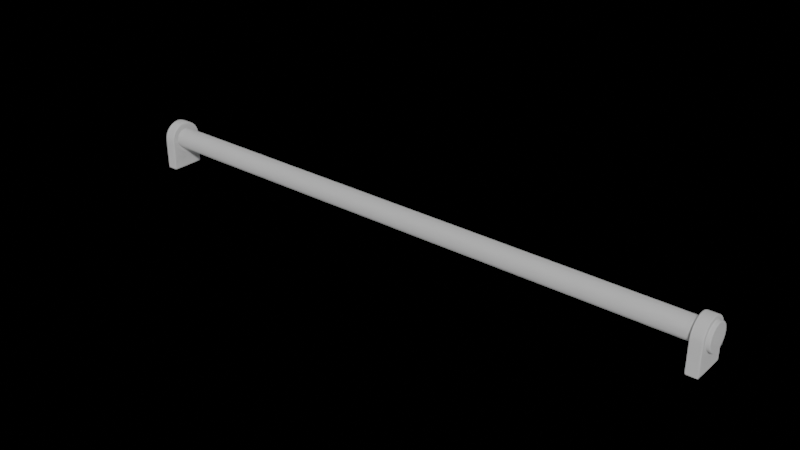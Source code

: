 # Source: Cylinder_Lamp.blend  (saved by Blender 2.80.75; exported with 4.5.12 LTS)
import bpy
from mathutils import Matrix  # noqa: F401  (used for matrix-valued properties, if any)

bpy.ops.wm.read_factory_settings(use_empty=True)
scene = bpy.context.scene
scene.name = 'Scene'

# ---- collections
col_objects = bpy.data.collections.new('Objects'); scene.collection.children.link(col_objects)

# ---- world
world_world = bpy.data.worlds.new('World'); scene.world = world_world
world_world.use_nodes = True; world_world.node_tree.nodes.clear()
_N = world_world.node_tree.nodes; _L = world_world.node_tree.links
n0 = _N.new('ShaderNodeOutputWorld'); n0.name = 'World Output'; n0.location = (300, 300)
n1 = _N.new('ShaderNodeBackground'); n1.name = 'Background'; n1.location = (10, 300)
n1.inputs[0].default_value = (0.0, 0.0, 0.0, 1.0)
n1.inputs[1].default_value = 0.0
_L.new(n1.outputs[0], n0.inputs[0])
n0.is_active_output = True
world_world.color = (0.05088, 0.05088, 0.05088)
world_world.use_sun_shadow = False
world_world.sun_shadow_jitter_overblur = 0.0

# ---- meshes
me_cube = bpy.data.meshes.new('Cube')
me_cube.from_pydata([(17.59, 0.65, 4.47e-08), (17.59, 0.6375, -0.1268), (17.59, 0.6005, -0.2487), (17.59, 0.5405, -0.3611), (17.59, 0.4596, -0.4596), (17.59, 0.3611, -0.5405), (17.59, 0.2487, -0.6005), (17.59, 0.1268, -0.6375), (17.59, 4.907e-08, -0.65), (17.59, -0.1268, -0.6375), (17.59, -0.2487, -0.6005), (17.59, -0.3611, -0.5405), (17.59, -0.4596, -0.4596), (17.59, -0.5405, -0.3611), (17.59, -0.6005, -0.2487), (17.59, -0.6375, -0.1268), (17.59, -0.65, 2.682e-07), (17.59, -0.6375, 0.1268), (17.59, -0.6005, 0.2487), (17.59, -0.5405, 0.3611), (17.59, -0.4596, 0.4596), (17.59, -0.3611, 0.5405), (17.59, -0.2487, 0.6005), (17.59, -0.1268, 0.6375), (17.59, 6.276e-07, 0.65), (17.59, 0.1268, 0.6375), (17.59, 0.2487, 0.6005), (17.59, 0.3611, 0.5405), (17.59, 0.4596, 0.4596), (17.59, 0.5405, 0.3611), (17.59, 0.6005, 0.2487), (17.59, 0.6375, 0.1268), (18.43, 0.774, 1.49e-08), (18.43, 0.7591, -0.151), (18.43, 0.7151, -0.2962), (18.43, 0.6436, -0.43), (18.43, 0.5473, -0.5473), (18.43, 0.43, -0.6436), (18.43, 0.2962, -0.7151), (18.43, 0.151, -0.7591), (18.43, 5.844e-08, -0.774), (18.43, -0.151, -0.7591), (18.43, -0.2962, -0.7151), (18.43, -0.43, -0.6436), (18.43, -0.5473, -0.5473), (18.43, -0.6436, -0.43), (18.43, -0.7151, -0.2962), (18.43, -0.7591, -0.151), (18.43, -0.774, 2.533e-07), (18.43, -0.7591, 0.151), (18.43, -0.7151, 0.2962), (18.43, -0.6436, 0.43), (18.43, -0.5473, 0.5473), (18.43, -0.43, 0.6436), (18.43, -0.2962, 0.7151), (18.43, -0.151, 0.7591), (18.43, 7.474e-07, 0.774), (18.43, 0.151, 0.7591), (18.43, 0.2962, 0.7151), (18.43, 0.43, 0.6436), (18.43, 0.5473, 0.5473), (18.43, 0.6436, 0.43), (18.43, 0.7151, 0.2962), (18.43, 0.7591, 0.151), (17.52, 0.9239, 0.3827), (18.19, 0.9239, 0.3827), (17.52, 0.9808, 0.1951), (18.19, 0.9808, 0.1951), (17.52, 1.0, 5.96e-08), (18.19, 1.0, -5.96e-08), (18.19, 0.8315, 0.5556), (17.52, 0.8315, 0.5556), (18.19, 0.7071, 0.7071), (17.52, 0.7071, 0.7071), (18.19, 0.5556, 0.8315), (17.52, 0.5556, 0.8315), (18.19, 0.3827, 0.9239), (17.52, 0.3827, 0.9239), (18.19, 0.1951, 0.9808), (17.52, 0.1951, 0.9808), (18.19, 7.55e-08, 1.0), (17.52, 7.55e-08, 1.0), (18.19, -0.1951, 0.9808), (17.52, -0.1951, 0.9808), (18.19, -0.3827, 0.9239), (17.52, -0.3827, 0.9239), (18.19, -0.5556, 0.8315), (17.52, -0.5556, 0.8315), (18.19, -0.7071, 0.7071), (17.52, -0.7071, 0.7071), (18.19, -0.8315, 0.5556), (17.52, -0.8315, 0.5556), (18.19, -0.9239, 0.3827), (17.52, -0.9239, 0.3827), (18.19, -0.9808, 0.1951), (17.52, -0.9808, 0.1951), (18.19, -1.0, -5.96e-08), (17.52, -1.0, 5.96e-08), (18.19, -0.9808, -1.848), (17.52, -0.9808, -1.848), (18.19, 0.9808, -1.848), (17.52, 0.9808, -1.848), (18.19, 0.774, 0.0), (18.19, 0.7591, 0.151), (18.19, 0.7591, -0.151), (18.19, 0.7151, -0.2962), (18.19, 0.6436, -0.43), (18.19, 0.5473, -0.5473), (18.19, 0.43, -0.6436), (18.19, 0.2962, -0.7151), (18.19, 0.151, -0.7591), (18.19, 5.844e-08, -0.774), (18.19, -0.151, -0.7591), (18.19, -0.2962, -0.7151), (18.19, -0.43, -0.6436), (18.19, -0.7151, -0.2962), (18.19, -0.5473, -0.5473), (18.19, -0.6436, -0.43), (18.19, -0.774, 2.533e-07), (18.19, -0.7591, -0.151), (18.19, 0.7151, 0.2962), (18.19, 0.6436, 0.43), (18.19, -0.6436, 0.43), (18.19, -0.7151, 0.2962), (18.19, -0.7591, 0.151), (18.19, 0.5473, 0.5473), (18.19, -0.5473, 0.5473), (18.19, 0.43, 0.6436), (18.19, -0.43, 0.6436), (18.19, -0.2962, 0.7151), (18.19, 0.2962, 0.7151), (18.19, 0.151, 0.7591), (18.19, -0.151, 0.7591), (18.19, 7.474e-07, 0.774), (17.52, 0.6375, 0.1268), (17.52, 0.65, 4.47e-08), (17.52, 0.6375, -0.1268), (17.52, 0.5405, -0.3611), (17.52, 0.6005, -0.2487), (17.52, 0.3611, -0.5405), (17.52, 0.4596, -0.4596), (17.52, 0.1268, -0.6375), (17.52, 0.2487, -0.6005), (17.52, -0.1268, -0.6375), (17.52, 4.907e-08, -0.65), (17.52, -0.3611, -0.5405), (17.52, -0.2487, -0.6005), (17.52, -0.4596, -0.4596), (17.52, -0.6005, -0.2487), (17.52, -0.5405, -0.3611), (17.52, -0.65, 2.533e-07), (17.52, -0.6375, -0.1268), (17.52, -0.6005, 0.2487), (17.52, 0.6005, 0.2487), (17.52, -0.6375, 0.1268), (17.52, 0.5405, 0.3611), (17.52, 0.4596, 0.4596), (17.52, -0.5405, 0.3611), (17.52, -0.4596, 0.4596), (17.52, 0.3611, 0.5405), (17.52, -0.3611, 0.5405), (17.52, 0.2487, 0.6005), (17.52, -0.2487, 0.6005), (17.52, 0.1268, 0.6375), (17.52, 6.276e-07, 0.65), (17.52, -0.1268, 0.6375), (17.59, 2.98e-07, 1.49e-07), (18.43, 3.576e-07, 1.341e-07), (18.19, 1.788e-07, -1.848), (17.52, 1.788e-07, -1.848), (18.19, 0.4904, -1.848), (17.52, -0.4904, -1.848), (18.19, -0.4904, -1.848), (17.52, 0.4904, -1.848), (18.19, 0.7356, -1.848), (17.52, -0.7356, -1.848), (18.19, -0.2452, -1.848), (17.52, 0.2452, -1.848), (18.19, 0.2452, -1.848), (17.52, -0.2452, -1.848), (18.19, -0.7356, -1.848), (17.52, 0.7356, -1.848), (18.19, 0.8582, -1.848), (17.52, -0.8582, -1.848), (18.19, -0.1226, -1.848), (17.52, 0.1226, -1.848), (18.19, 0.3678, -1.848), (17.52, -0.3678, -1.848), (18.19, -0.613, -1.848), (17.52, 0.613, -1.848), (18.19, 0.613, -1.848), (17.52, -0.613, -1.848), (18.19, -0.3678, -1.848), (17.52, 0.3678, -1.848), (18.19, 0.1226, -1.848), (17.52, -0.1226, -1.848), (18.19, -0.8582, -1.848), (17.52, 0.8582, -1.848)], [], [(1, 2, 166), (33, 167, 34), (69, 68, 66, 67), (67, 66, 64, 65), (65, 64, 71, 70), (70, 71, 73, 72), (72, 73, 75, 74), (74, 75, 77, 76), (76, 77, 79, 78), (78, 79, 81, 80), (80, 81, 83, 82), (82, 83, 85, 84), (84, 85, 87, 86), (86, 87, 89, 88), (88, 89, 91, 90), (90, 91, 93, 92), (92, 93, 95, 94), (94, 95, 97, 96), (96, 97, 99, 98), (197, 101, 100, 182), (67, 65, 120, 103), (100, 101, 68, 69), (112, 111, 40, 41), (116, 114, 43, 44), (114, 113, 42, 43), (131, 133, 56, 57), (110, 109, 38, 39), (111, 110, 39, 40), (108, 107, 36, 37), (102, 103, 63, 32), (124, 118, 48, 49), (127, 130, 58, 59), (118, 119, 47, 48), (103, 120, 62, 63), (107, 106, 35, 36), (122, 123, 50, 51), (69, 102, 104, 182, 100), (106, 105, 34, 35), (117, 116, 44, 45), (121, 125, 60, 61), (130, 131, 57, 58), (115, 117, 45, 46), (126, 122, 51, 52), (129, 128, 53, 54), (104, 102, 32, 33), (109, 108, 37, 38), (133, 132, 55, 56), (113, 112, 41, 42), (123, 124, 49, 50), (120, 121, 61, 62), (132, 129, 54, 55), (105, 104, 33, 34), (119, 115, 46, 47), (125, 127, 59, 60), (128, 126, 52, 53), (143, 9, 8, 144), (147, 12, 11, 145), (145, 11, 10, 146), (163, 25, 24, 164), (141, 7, 6, 142), (144, 8, 7, 141), (139, 5, 4, 140), (135, 0, 31, 134), (154, 17, 16, 150), (159, 27, 26, 161), (150, 16, 15, 151), (134, 31, 30, 153), (140, 4, 3, 137), (157, 19, 18, 152), (138, 136, 197, 181), (149, 13, 12, 147), (155, 29, 28, 156), (161, 26, 25, 163), (97, 150, 151, 183, 99), (148, 14, 13, 149), (158, 20, 19, 157), (162, 22, 21, 160), (136, 1, 0, 135), (142, 6, 5, 139), (164, 24, 23, 165), (146, 10, 9, 143), (152, 18, 17, 154), (153, 30, 29, 155), (165, 23, 22, 162), (138, 2, 1, 136), (151, 15, 14, 148), (156, 28, 27, 159), (160, 21, 20, 158), (66, 68, 135, 134), (134, 153, 64, 66), (64, 153, 155, 71), (71, 155, 156, 73), (73, 156, 159, 75), (75, 159, 161, 77), (77, 161, 163, 79), (79, 163, 164, 81), (81, 164, 165, 83), (83, 165, 162, 85), (95, 154, 150, 97), (93, 152, 154, 95), (91, 157, 152, 93), (89, 158, 157, 91), (87, 160, 158, 89), (85, 162, 160, 87), (124, 94, 96, 118), (123, 92, 94, 124), (122, 90, 92, 123), (126, 88, 90, 122), (128, 86, 88, 126), (129, 84, 86, 128), (132, 82, 84, 129), (133, 80, 82, 132), (131, 78, 80, 133), (130, 76, 78, 131), (103, 102, 69, 67), (120, 65, 70, 121), (121, 70, 72, 125), (125, 72, 74, 127), (127, 74, 76, 130), (0, 166, 31), (166, 14, 15), (24, 166, 23), (28, 166, 27), (12, 166, 11), (20, 166, 19), (166, 6, 7), (25, 166, 24), (9, 166, 8), (23, 166, 22), (7, 8, 166), (22, 166, 21), (6, 166, 5), (5, 166, 4), (21, 166, 20), (26, 166, 25), (10, 166, 9), (27, 166, 26), (11, 166, 10), (29, 166, 28), (13, 166, 12), (30, 166, 29), (14, 166, 13), (31, 166, 30), (15, 16, 166), (17, 166, 16), (166, 0, 1), (18, 166, 17), (166, 2, 3), (19, 166, 18), (3, 4, 166), (48, 167, 49), (56, 167, 57), (40, 167, 41), (57, 167, 58), (41, 167, 42), (42, 167, 43), (58, 167, 59), (43, 167, 44), (59, 167, 60), (44, 167, 45), (60, 167, 61), (45, 167, 46), (61, 167, 62), (46, 167, 47), (62, 167, 63), (63, 167, 32), (47, 167, 48), (49, 167, 50), (167, 33, 32), (50, 167, 51), (34, 167, 35), (51, 167, 52), (35, 167, 36), (52, 167, 53), (36, 167, 37), (37, 167, 38), (53, 167, 54), (38, 167, 39), (54, 167, 55), (55, 167, 56), (39, 167, 40), (195, 169, 168, 184), (191, 171, 172, 188), (193, 173, 170, 186), (185, 177, 178, 194), (183, 175, 180, 196), (187, 179, 176, 192), (189, 181, 174, 190), (173, 189, 190, 170), (171, 187, 192, 172), (99, 183, 196, 98), (169, 185, 194, 168), (177, 193, 186, 178), (175, 191, 188, 180), (179, 195, 184, 176), (181, 197, 182, 174), (197, 136, 135, 68, 101), (189, 137, 138, 181), (3, 2, 138, 137), (140, 137, 189, 173), (193, 139, 140, 173), (177, 142, 139, 193), (185, 141, 142, 177), (169, 144, 141, 185), (195, 143, 144, 169), (179, 146, 143, 195), (187, 145, 146, 179), (171, 147, 145, 187), (191, 149, 147, 171), (175, 148, 149, 191), (183, 151, 148, 175), (196, 119, 118, 96, 98), (180, 115, 119, 196), (182, 104, 105, 174), (174, 105, 106, 190), (190, 106, 107, 170), (170, 107, 108, 186), (186, 108, 109, 178), (178, 109, 110, 194), (194, 110, 111, 168), (168, 111, 112, 184), (184, 112, 113, 176), (176, 113, 114, 192), (192, 114, 116, 172), (172, 116, 117, 188), (188, 117, 115, 180)])
_k = {(0, 1): 0.94902, (1, 2): 0.94902, (2, 3): 0.94902, (3, 4): 0.94902, (4, 5): 0.94902, (5, 6): 0.94902, (6, 7): 0.94902, (7, 8): 0.94902, (8, 9): 0.94902, (9, 10): 0.94902, (10, 11): 0.94902, (11, 12): 0.94902, (12, 13): 0.94902, (13, 14): 0.94902, (14, 15): 0.94902, (15, 16): 0.94902, (16, 17): 0.94902, (17, 18): 0.94902, (18, 19): 0.94902, (19, 20): 0.94902, (20, 21): 0.94902, (21, 22): 0.94902, (22, 23): 0.94902, (23, 24): 0.94902, (24, 25): 0.94902, (25, 26): 0.94902, (26, 27): 0.94902, (27, 28): 0.94902, (28, 29): 0.94902, (29, 30): 0.94902, (30, 31): 0.94902, (0, 31): 0.94902, (32, 33): 0.94902, (33, 34): 0.94902, (34, 35): 0.94902, (35, 36): 0.94902, (36, 37): 0.94902, (37, 38): 0.94902, (38, 39): 0.94902, (39, 40): 0.94902, (40, 41): 0.94902, (41, 42): 0.94902, (42, 43): 0.94902, (43, 44): 0.94902, (44, 45): 0.94902, (45, 46): 0.94902, (46, 47): 0.94902, (47, 48): 0.94902, (48, 49): 0.94902, (49, 50): 0.94902, (50, 51): 0.94902, (51, 52): 0.94902, (52, 53): 0.94902, (53, 54): 0.94902, (54, 55): 0.94902, (55, 56): 0.94902, (56, 57): 0.94902, (57, 58): 0.94902, (58, 59): 0.94902, (59, 60): 0.94902, (60, 61): 0.94902, (61, 62): 0.94902, (62, 63): 0.94902, (32, 63): 0.94902, (64, 66): 0.98824, (66, 68): 0.98824, (67, 69): 0.98824, (65, 67): 0.98824, (65, 70): 0.98824, (64, 71): 0.98824, (70, 72): 0.98824, (71, 73): 0.98824, (72, 74): 0.98824, (73, 75): 0.98824, (74, 76): 0.98824, (75, 77): 0.98824, (76, 78): 0.98824, (77, 79): 0.98824, (78, 80): 0.98824, (79, 81): 0.98824, (80, 82): 0.98824, (81, 83): 0.98824, (82, 84): 0.98824, (83, 85): 0.98824, (84, 86): 0.98824, (85, 87): 0.98824, (86, 88): 0.98824, (87, 89): 0.98824, (88, 90): 0.98824, (89, 91): 0.98824, (90, 92): 0.98824, (91, 93): 0.98824, (92, 94): 0.98824, (93, 95): 0.98824, (94, 96): 0.98824, (95, 97): 0.98824, (96, 98): 0.98824, (97, 99): 0.98824, (98, 99): 0.98824, (100, 182): 0.98824, (99, 183): 0.98824, (100, 101): 0.98824, (69, 100): 0.98824, (68, 101): 0.98824, (102, 103): 0.94902, (102, 104): 0.94902, (104, 105): 0.94902, (105, 106): 0.94902, (106, 107): 0.94902, (107, 108): 0.94902, (108, 109): 0.94902, (109, 110): 0.94902, (110, 111): 0.94902, (111, 112): 0.94902, (113, 114): 0.94902, (112, 113): 0.94902, (115, 117): 0.94902, (116, 117): 0.94902, (114, 116): 0.94902, (118, 119): 0.94902, (115, 119): 0.94902, (103, 120): 0.94902, (120, 121): 0.94902, (122, 123): 0.94902, (123, 124): 0.94902, (118, 124): 0.94902, (121, 125): 0.94902, (122, 126): 0.94902, (125, 127): 0.94902, (126, 128): 0.94902, (128, 129): 0.94902, (127, 130): 0.94902, (130, 131): 0.94902, (129, 132): 0.94902, (131, 133): 0.94902, (132, 133): 0.94902, (134, 135): 0.94902, (135, 136): 0.94902, (136, 138): 0.94902, (137, 140): 0.94902, (139, 140): 0.94902, (139, 142): 0.94902, (141, 142): 0.94902, (141, 144): 0.94902, (143, 144): 0.94902, (145, 146): 0.94902, (143, 146): 0.94902, (147, 149): 0.94902, (148, 149): 0.94902, (145, 147): 0.94902, (150, 154): 0.94902, (148, 151): 0.94902, (150, 151): 0.94902, (152, 154): 0.94902, (134, 153): 0.94902, (153, 155): 0.94902, (155, 156): 0.94902, (152, 157): 0.94902, (157, 158): 0.94902, (156, 159): 0.94902, (159, 161): 0.94902, (158, 160): 0.94902, (160, 162): 0.94902, (161, 163): 0.94902, (163, 164): 0.94902, (164, 165): 0.94902, (162, 165): 0.94902, (168, 184): 0.98824, (169, 185): 0.98824, (170, 186): 0.98824, (171, 187): 0.98824, (172, 188): 0.98824, (173, 189): 0.98824, (174, 190): 0.98824, (175, 191): 0.98824, (176, 192): 0.98824, (177, 193): 0.98824, (178, 194): 0.98824, (179, 195): 0.98824, (180, 196): 0.98824, (181, 197): 0.98824, (174, 182): 0.98824, (175, 183): 0.98824, (176, 184): 0.98824, (177, 185): 0.98824, (178, 186): 0.98824, (179, 187): 0.98824, (180, 188): 0.98824, (181, 189): 0.98824, (170, 190): 0.98824, (171, 191): 0.98824, (172, 192): 0.98824, (173, 193): 0.98824, (168, 194): 0.98824, (169, 195): 0.98824, (98, 196): 0.98824, (101, 197): 0.98824, (137, 138): 0.94902}
me_cube.attributes.new('crease_edge', 'FLOAT', 'EDGE').data.foreach_set('value', [_k.get((min(e.vertices), max(e.vertices)), 0.0) for e in me_cube.edges])
_uv = me_cube.uv_layers.new(name='UVMap')
_uv.uv.foreach_set('vector', [0.2058, 0.7088, 0.2262, 0.7148, 0.1847, 0.8155, 0.8695, 0.09436, 0.7691, 0.1761, 0.8517, 0.07634, 0.2609, 0.4761, 0.1938, 0.5981, 0.1537, 0.575, 0.2286, 0.464, 0.2286, 0.464, 0.1537, 0.575, 0.1162, 0.5475, 0.2017, 0.4485, 0.2017, 0.4485, 0.1162, 0.5475, 0.08227, 0.5154, 0.1788, 0.4299, 0.1788, 0.4299, 0.08227, 0.5154, 0.05289, 0.4787, 0.1596, 0.4085, 0.1596, 0.4085, 0.05289, 0.4787, 0.02916, 0.4379, 0.1443, 0.3847, 0.1443, 0.3847, 0.02916, 0.4379, 0.012, 0.3937, 0.1333, 0.3591, 0.1333, 0.3591, 0.012, 0.3937, 0.002181, 0.3472, 0.1267, 0.3323, 0.1267, 0.3323, 0.002181, 0.3472, 0.0001609, 0.2998, 0.1247, 0.305, 0.1247, 0.305, 0.0001609, 0.2998, 0.006053, 0.2529, 0.1274, 0.2779, 0.1274, 0.2779, 0.006053, 0.2529, 0.01959, 0.2079, 0.1346, 0.2517, 0.1346, 0.2517, 0.01959, 0.2079, 0.04013, 0.1662, 0.1462, 0.2271, 0.1462, 0.2271, 0.04013, 0.1662, 0.06673, 0.1287, 0.162, 0.2047, 0.162, 0.2047, 0.06673, 0.1287, 0.09823, 0.09607, 0.1818, 0.185, 0.1818, 0.185, 0.09823, 0.09607, 0.1334, 0.06844, 0.2053, 0.1683, 0.2053, 0.1683, 0.1334, 0.06844, 0.1712, 0.04545, 0.2327, 0.155, 0.2327, 0.155, 0.1712, 0.04545, 0.2102, 0.02632, 0.265, 0.1454, 0.265, 0.1454, 0.2102, 0.02632, 0.5787, 0.0001609, 0.5882, 0.1331, 0.7128, 0.6821, 0.7128, 0.7041, 0.5932, 0.7041, 0.5932, 0.6821, 0.2286, 0.464, 0.2017, 0.4485, 0.2211, 0.4195, 0.2429, 0.4303, 0.5878, 0.4922, 0.5821, 0.6302, 0.1938, 0.5981, 0.2609, 0.4761, 0.657, 0.03943, 0.6858, 0.02018, 0.7086, 0.06166, 0.6874, 0.07567, 0.6, 0.1248, 0.6132, 0.09274, 0.6552, 0.1146, 0.6454, 0.138, 0.6132, 0.09274, 0.6325, 0.06393, 0.6694, 0.09354, 0.6552, 0.1146, 0.8813, 0.3127, 0.8524, 0.3319, 0.8297, 0.2905, 0.8508, 0.2765, 0.7178, 0.006921, 0.7518, 0.0001609, 0.757, 0.04719, 0.7321, 0.05204, 0.6858, 0.02018, 0.7178, 0.006921, 0.7321, 0.05204, 0.7086, 0.06166, 0.7864, 0.0001609, 0.8204, 0.006921, 0.8072, 0.05235, 0.7823, 0.0473, 0.925, 0.09274, 0.9383, 0.1248, 0.8931, 0.139, 0.8835, 0.1155, 0.6325, 0.2882, 0.6132, 0.2594, 0.6547, 0.2366, 0.6687, 0.2578, 0.925, 0.2594, 0.9058, 0.2882, 0.8688, 0.2586, 0.883, 0.2376, 0.6132, 0.2594, 0.6, 0.2274, 0.6451, 0.2131, 0.6547, 0.2366, 0.9383, 0.1248, 0.945, 0.1587, 0.898, 0.1639, 0.8931, 0.139, 0.8204, 0.006921, 0.8524, 0.02018, 0.8306, 0.06216, 0.8072, 0.05235, 0.6858, 0.3319, 0.657, 0.3127, 0.6866, 0.2758, 0.7076, 0.29, 0.2609, 0.4761, 0.2669, 0.4362, 0.2923, 0.4364, 0.5888, 0.4699, 0.5878, 0.4922, 0.8524, 0.02018, 0.8813, 0.03943, 0.8517, 0.07634, 0.8306, 0.06216, 0.5932, 0.1587, 0.6, 0.1248, 0.6454, 0.138, 0.6404, 0.1628, 0.945, 0.1934, 0.9383, 0.2274, 0.8928, 0.2142, 0.8979, 0.1893, 0.9058, 0.2882, 0.8813, 0.3127, 0.8508, 0.2765, 0.8688, 0.2586, 0.5932, 0.1934, 0.5932, 0.1587, 0.6404, 0.1628, 0.6403, 0.1882, 0.7178, 0.3452, 0.6858, 0.3319, 0.7076, 0.29, 0.731, 0.2998, 0.7864, 0.352, 0.7518, 0.352, 0.7559, 0.3048, 0.7813, 0.3049, 0.9058, 0.06393, 0.925, 0.09274, 0.8835, 0.1155, 0.8695, 0.09436, 0.7518, 0.0001609, 0.7864, 0.0001609, 0.7823, 0.0473, 0.757, 0.04719, 0.8524, 0.3319, 0.8204, 0.3452, 0.8062, 0.3001, 0.8297, 0.2905, 0.6325, 0.06393, 0.657, 0.03943, 0.6874, 0.07567, 0.6694, 0.09354, 0.657, 0.3127, 0.6325, 0.2882, 0.6687, 0.2578, 0.6866, 0.2758, 0.945, 0.1587, 0.945, 0.1934, 0.8979, 0.1893, 0.898, 0.1639, 0.8204, 0.3452, 0.7864, 0.352, 0.7813, 0.3049, 0.8062, 0.3001, 0.8813, 0.03943, 0.9058, 0.06393, 0.8695, 0.09436, 0.8517, 0.07634, 0.6, 0.2274, 0.5932, 0.1934, 0.6403, 0.1882, 0.6451, 0.2131, 0.9383, 0.2274, 0.925, 0.2594, 0.883, 0.2376, 0.8928, 0.2142, 0.7518, 0.352, 0.7178, 0.3452, 0.731, 0.2998, 0.7559, 0.3048, 0.3024, 0.8391, 0.2912, 0.8368, 0.2933, 0.8156, 0.3047, 0.8157, 0.2693, 0.9003, 0.2613, 0.8922, 0.2749, 0.8758, 0.2843, 0.8822, 0.2843, 0.8822, 0.2749, 0.8758, 0.285, 0.8571, 0.2955, 0.8615, 0.06728, 0.792, 0.07842, 0.7942, 0.07637, 0.8154, 0.06501, 0.8154, 0.3025, 0.7923, 0.2913, 0.7945, 0.2852, 0.7741, 0.2957, 0.7698, 0.3047, 0.8157, 0.2933, 0.8156, 0.2913, 0.7945, 0.3025, 0.7923, 0.2846, 0.7491, 0.2751, 0.7554, 0.2615, 0.7389, 0.2697, 0.7308, 0.1847, 0.6953, 0.1847, 0.7067, 0.1635, 0.7089, 0.1613, 0.6978, 0.161, 0.9329, 0.1633, 0.9218, 0.1844, 0.924, 0.1844, 0.9353, 0.08523, 0.7489, 0.09463, 0.7552, 0.08457, 0.7739, 0.07406, 0.7695, 0.1844, 0.9353, 0.1844, 0.924, 0.2056, 0.922, 0.2078, 0.9332, 0.1613, 0.6978, 0.1635, 0.7089, 0.1432, 0.7152, 0.1388, 0.7047, 0.2697, 0.7308, 0.2615, 0.7389, 0.2448, 0.7254, 0.2514, 0.7157, 0.1179, 0.9149, 0.1243, 0.9055, 0.143, 0.9156, 0.1386, 0.9261, 0.2304, 0.7046, 0.208, 0.6977, 0.5267, 0.6617, 0.5264, 0.6837, 0.2511, 0.9152, 0.2448, 0.9057, 0.2613, 0.8922, 0.2693, 0.9003, 0.1182, 0.7158, 0.1245, 0.7253, 0.1081, 0.7388, 0.1001, 0.7307, 0.07406, 0.7695, 0.08457, 0.7739, 0.07842, 0.7942, 0.06728, 0.792, 0.1837, 0.9998, 0.1844, 0.9353, 0.2078, 0.9332, 0.5267, 0.9703, 0.527, 0.9923, 0.2304, 0.9263, 0.226, 0.9157, 0.2448, 0.9057, 0.2511, 0.9152, 0.09993, 0.8999, 0.108, 0.8919, 0.1243, 0.9055, 0.1179, 0.9149, 0.07417, 0.8611, 0.08464, 0.8568, 0.09463, 0.8755, 0.0852, 0.8817, 0.208, 0.6977, 0.2058, 0.7088, 0.1847, 0.7067, 0.1847, 0.6953, 0.2957, 0.7698, 0.2852, 0.7741, 0.2751, 0.7554, 0.2846, 0.7491, 0.06501, 0.8154, 0.07637, 0.8154, 0.07847, 0.8365, 0.06734, 0.8387, 0.2955, 0.8615, 0.285, 0.8571, 0.2912, 0.8368, 0.3024, 0.8391, 0.1386, 0.9261, 0.143, 0.9156, 0.1633, 0.9218, 0.161, 0.9329, 0.1388, 0.7047, 0.1432, 0.7152, 0.1245, 0.7253, 0.1182, 0.7158, 0.06734, 0.8387, 0.07847, 0.8365, 0.08464, 0.8568, 0.07417, 0.8611, 0.2304, 0.7046, 0.2262, 0.7148, 0.2058, 0.7088, 0.208, 0.6977, 0.2078, 0.9332, 0.2056, 0.922, 0.226, 0.9157, 0.2304, 0.9263, 0.1001, 0.7307, 0.1081, 0.7388, 0.09463, 0.7552, 0.08523, 0.7489, 0.0852, 0.8817, 0.09463, 0.8755, 0.108, 0.8919, 0.09993, 0.8999, 0.1487, 0.6342, 0.1845, 0.6306, 0.1847, 0.6953, 0.1613, 0.6978, 0.1613, 0.6978, 0.1388, 0.7047, 0.1142, 0.6447, 0.1487, 0.6342, 0.1142, 0.6447, 0.1388, 0.7047, 0.1182, 0.7158, 0.0823, 0.6618, 0.0823, 0.6618, 0.1182, 0.7158, 0.1001, 0.7307, 0.05432, 0.6847, 0.05432, 0.6847, 0.1001, 0.7307, 0.08523, 0.7489, 0.03134, 0.7127, 0.03134, 0.7127, 0.08523, 0.7489, 0.07406, 0.7695, 0.01418, 0.7446, 0.01418, 0.7446, 0.07406, 0.7695, 0.06728, 0.792, 0.003715, 0.7791, 0.003715, 0.7791, 0.06728, 0.792, 0.06501, 0.8154, 0.0001609, 0.8151, 0.0001609, 0.8151, 0.06501, 0.8154, 0.06734, 0.8387, 0.003686, 0.8511, 0.003686, 0.8511, 0.06734, 0.8387, 0.07417, 0.8611, 0.01417, 0.8857, 0.148, 0.9961, 0.161, 0.9329, 0.1844, 0.9353, 0.1837, 0.9998, 0.1137, 0.9857, 0.1386, 0.9261, 0.161, 0.9329, 0.148, 0.9961, 0.08206, 0.9686, 0.1179, 0.9149, 0.1386, 0.9261, 0.1137, 0.9857, 0.05418, 0.9457, 0.09993, 0.8999, 0.1179, 0.9149, 0.08206, 0.9686, 0.03124, 0.9177, 0.0852, 0.8817, 0.09993, 0.8999, 0.05418, 0.9457, 0.01417, 0.8857, 0.07417, 0.8611, 0.0852, 0.8817, 0.03124, 0.9177, 0.2439, 0.1896, 0.2327, 0.155, 0.265, 0.1454, 0.269, 0.1856, 0.2215, 0.1981, 0.2053, 0.1683, 0.2327, 0.155, 0.2439, 0.1896, 0.2022, 0.2103, 0.1818, 0.185, 0.2053, 0.1683, 0.2215, 0.1981, 0.186, 0.2255, 0.162, 0.2047, 0.1818, 0.185, 0.2022, 0.2103, 0.1732, 0.2431, 0.1462, 0.2271, 0.162, 0.2047, 0.186, 0.2255, 0.1639, 0.2627, 0.1346, 0.2517, 0.1462, 0.2271, 0.1732, 0.2431, 0.1582, 0.2837, 0.1274, 0.2779, 0.1346, 0.2517, 0.1639, 0.2627, 0.1563, 0.3054, 0.1247, 0.305, 0.1274, 0.2779, 0.1582, 0.2837, 0.1582, 0.3273, 0.1267, 0.3323, 0.1247, 0.305, 0.1563, 0.3054, 0.1639, 0.3488, 0.1333, 0.3591, 0.1267, 0.3323, 0.1582, 0.3273, 0.2429, 0.4303, 0.2669, 0.4362, 0.2609, 0.4761, 0.2286, 0.464, 0.2211, 0.4195, 0.2017, 0.4485, 0.1788, 0.4299, 0.202, 0.4053, 0.202, 0.4053, 0.1788, 0.4299, 0.1596, 0.4085, 0.186, 0.3883, 0.186, 0.3883, 0.1596, 0.4085, 0.1443, 0.3847, 0.1732, 0.3694, 0.1732, 0.3694, 0.1443, 0.3847, 0.1333, 0.3591, 0.1639, 0.3488, 0.1847, 0.7067, 0.1847, 0.8155, 0.1635, 0.7089, 0.1847, 0.8155, 0.226, 0.9157, 0.2056, 0.922, 0.07637, 0.8154, 0.1847, 0.8155, 0.07847, 0.8365, 0.1081, 0.7388, 0.1847, 0.8155, 0.09463, 0.7552, 0.2613, 0.8922, 0.1847, 0.8155, 0.2749, 0.8758, 0.108, 0.8919, 0.1847, 0.8155, 0.1243, 0.9055, 0.1847, 0.8155, 0.2852, 0.7741, 0.2913, 0.7945, 0.07842, 0.7942, 0.1847, 0.8155, 0.07637, 0.8154, 0.2912, 0.8368, 0.1847, 0.8155, 0.2933, 0.8156, 0.07847, 0.8365, 0.1847, 0.8155, 0.08464, 0.8568, 0.2913, 0.7945, 0.2933, 0.8156, 0.1847, 0.8155, 0.08464, 0.8568, 0.1847, 0.8155, 0.09463, 0.8755, 0.2852, 0.7741, 0.1847, 0.8155, 0.2751, 0.7554, 0.2751, 0.7554, 0.1847, 0.8155, 0.2615, 0.7389, 0.09463, 0.8755, 0.1847, 0.8155, 0.108, 0.8919, 0.08457, 0.7739, 0.1847, 0.8155, 0.07842, 0.7942, 0.285, 0.8571, 0.1847, 0.8155, 0.2912, 0.8368, 0.09463, 0.7552, 0.1847, 0.8155, 0.08457, 0.7739, 0.2749, 0.8758, 0.1847, 0.8155, 0.285, 0.8571, 0.1245, 0.7253, 0.1847, 0.8155, 0.1081, 0.7388, 0.2448, 0.9057, 0.1847, 0.8155, 0.2613, 0.8922, 0.1432, 0.7152, 0.1847, 0.8155, 0.1245, 0.7253, 0.226, 0.9157, 0.1847, 0.8155, 0.2448, 0.9057, 0.1635, 0.7089, 0.1847, 0.8155, 0.1432, 0.7152, 0.2056, 0.922, 0.1844, 0.924, 0.1847, 0.8155, 0.1633, 0.9218, 0.1847, 0.8155, 0.1844, 0.924, 0.1847, 0.8155, 0.1847, 0.7067, 0.2058, 0.7088, 0.143, 0.9156, 0.1847, 0.8155, 0.1633, 0.9218, 0.1847, 0.8155, 0.2262, 0.7148, 0.2448, 0.7254, 0.1243, 0.9055, 0.1847, 0.8155, 0.143, 0.9156, 0.2448, 0.7254, 0.2615, 0.7389, 0.1847, 0.8155, 0.6547, 0.2366, 0.7691, 0.1761, 0.6687, 0.2578, 0.8297, 0.2905, 0.7691, 0.1761, 0.8508, 0.2765, 0.7086, 0.06166, 0.7691, 0.1761, 0.6874, 0.07567, 0.8508, 0.2765, 0.7691, 0.1761, 0.8688, 0.2586, 0.6874, 0.07567, 0.7691, 0.1761, 0.6694, 0.09354, 0.6694, 0.09354, 0.7691, 0.1761, 0.6552, 0.1146, 0.8688, 0.2586, 0.7691, 0.1761, 0.883, 0.2376, 0.6552, 0.1146, 0.7691, 0.1761, 0.6454, 0.138, 0.883, 0.2376, 0.7691, 0.1761, 0.8928, 0.2142, 0.6454, 0.138, 0.7691, 0.1761, 0.6404, 0.1628, 0.8928, 0.2142, 0.7691, 0.1761, 0.8979, 0.1893, 0.6404, 0.1628, 0.7691, 0.1761, 0.6403, 0.1882, 0.8979, 0.1893, 0.7691, 0.1761, 0.898, 0.1639, 0.6403, 0.1882, 0.7691, 0.1761, 0.6451, 0.2131, 0.898, 0.1639, 0.7691, 0.1761, 0.8931, 0.139, 0.8931, 0.139, 0.7691, 0.1761, 0.8835, 0.1155, 0.6451, 0.2131, 0.7691, 0.1761, 0.6547, 0.2366, 0.6687, 0.2578, 0.7691, 0.1761, 0.6866, 0.2758, 0.7691, 0.1761, 0.8695, 0.09436, 0.8835, 0.1155, 0.6866, 0.2758, 0.7691, 0.1761, 0.7076, 0.29, 0.8517, 0.07634, 0.7691, 0.1761, 0.8306, 0.06216, 0.7076, 0.29, 0.7691, 0.1761, 0.731, 0.2998, 0.8306, 0.06216, 0.7691, 0.1761, 0.8072, 0.05235, 0.731, 0.2998, 0.7691, 0.1761, 0.7559, 0.3048, 0.8072, 0.05235, 0.7691, 0.1761, 0.7823, 0.0473, 0.7823, 0.0473, 0.7691, 0.1761, 0.757, 0.04719, 0.7559, 0.3048, 0.7691, 0.1761, 0.7813, 0.3049, 0.757, 0.04719, 0.7691, 0.1761, 0.7321, 0.05204, 0.7813, 0.3049, 0.7691, 0.1761, 0.8062, 0.3001, 0.8062, 0.3001, 0.7691, 0.1761, 0.8297, 0.2905, 0.7321, 0.05204, 0.7691, 0.1761, 0.7086, 0.06166, 0.7128, 0.5062, 0.7128, 0.5282, 0.5932, 0.5282, 0.5932, 0.5062, 0.7128, 0.4182, 0.7128, 0.4402, 0.5932, 0.4402, 0.5932, 0.4182, 0.7128, 0.5941, 0.7128, 0.6161, 0.5932, 0.6161, 0.5932, 0.5941, 0.7128, 0.5502, 0.7128, 0.5722, 0.5932, 0.5722, 0.5932, 0.5502, 0.7128, 0.3743, 0.7128, 0.3963, 0.5932, 0.3963, 0.5932, 0.3743, 0.7128, 0.4622, 0.7128, 0.4842, 0.5932, 0.4842, 0.5932, 0.4622, 0.7128, 0.6381, 0.7128, 0.6601, 0.5932, 0.6601, 0.5932, 0.6381, 0.7128, 0.6161, 0.7128, 0.6381, 0.5932, 0.6381, 0.5932, 0.6161, 0.7128, 0.4402, 0.7128, 0.4622, 0.5932, 0.4622, 0.5932, 0.4402, 0.7128, 0.3523, 0.7128, 0.3743, 0.5932, 0.3743, 0.5932, 0.3523, 0.7128, 0.5282, 0.7128, 0.5502, 0.5932, 0.5502, 0.5932, 0.5282, 0.7128, 0.5722, 0.7128, 0.5941, 0.5932, 0.5941, 0.5932, 0.5722, 0.7128, 0.3963, 0.7128, 0.4182, 0.5932, 0.4182, 0.5932, 0.3963, 0.7128, 0.4842, 0.7128, 0.5062, 0.5932, 0.5062, 0.5932, 0.4842, 0.7128, 0.6601, 0.7128, 0.6821, 0.5932, 0.6821, 0.5932, 0.6601, 0.5267, 0.6617, 0.208, 0.6977, 0.1847, 0.6953, 0.1845, 0.6306, 0.527, 0.6397, 0.5261, 0.7058, 0.2514, 0.7157, 0.2304, 0.7046, 0.5264, 0.6837, 0.2448, 0.7254, 0.2262, 0.7148, 0.2304, 0.7046, 0.2514, 0.7157, 0.2697, 0.7308, 0.2514, 0.7157, 0.5261, 0.7058, 0.5259, 0.7279, 0.5258, 0.7499, 0.2846, 0.7491, 0.2697, 0.7308, 0.5259, 0.7279, 0.5256, 0.7719, 0.2957, 0.7698, 0.2846, 0.7491, 0.5258, 0.7499, 0.5256, 0.794, 0.3025, 0.7923, 0.2957, 0.7698, 0.5256, 0.7719, 0.5256, 0.816, 0.3047, 0.8157, 0.3025, 0.7923, 0.5256, 0.794, 0.5256, 0.838, 0.3024, 0.8391, 0.3047, 0.8157, 0.5256, 0.816, 0.5257, 0.86, 0.2955, 0.8615, 0.3024, 0.8391, 0.5256, 0.838, 0.5258, 0.882, 0.2843, 0.8822, 0.2955, 0.8615, 0.5257, 0.86, 0.526, 0.9041, 0.2693, 0.9003, 0.2843, 0.8822, 0.5258, 0.882, 0.5262, 0.9261, 0.2511, 0.9152, 0.2693, 0.9003, 0.526, 0.9041, 0.5264, 0.9482, 0.2304, 0.9263, 0.2511, 0.9152, 0.5262, 0.9261, 0.5267, 0.9703, 0.2078, 0.9332, 0.2304, 0.9263, 0.5264, 0.9482, 0.5892, 0.155, 0.2952, 0.1867, 0.269, 0.1856, 0.265, 0.1454, 0.5882, 0.1331, 0.5901, 0.1771, 0.3207, 0.1929, 0.2952, 0.1867, 0.5892, 0.155, 0.5888, 0.4699, 0.2923, 0.4364, 0.317, 0.4302, 0.5897, 0.4477, 0.5897, 0.4477, 0.317, 0.4302, 0.3398, 0.4191, 0.5906, 0.4253, 0.5906, 0.4253, 0.3398, 0.4191, 0.36, 0.4035, 0.5914, 0.4028, 0.5914, 0.4028, 0.36, 0.4035, 0.3767, 0.3841, 0.592, 0.3802, 0.592, 0.3802, 0.3767, 0.3841, 0.3892, 0.3616, 0.5925, 0.3576, 0.5925, 0.3576, 0.3892, 0.3616, 0.3971, 0.337, 0.5928, 0.3348, 0.5928, 0.3348, 0.3971, 0.337, 0.4, 0.3113, 0.5929, 0.3121, 0.5929, 0.3121, 0.4, 0.3113, 0.3978, 0.2856, 0.5929, 0.2894, 0.5929, 0.2894, 0.3978, 0.2856, 0.3907, 0.261, 0.5927, 0.2667, 0.5927, 0.2667, 0.3907, 0.261, 0.3789, 0.2387, 0.5923, 0.2441, 0.5923, 0.2441, 0.3789, 0.2387, 0.3628, 0.2194, 0.5917, 0.2216, 0.5917, 0.2216, 0.3628, 0.2194, 0.3431, 0.2039, 0.5909, 0.1993, 0.5909, 0.1993, 0.3431, 0.2039, 0.3207, 0.1929, 0.5901, 0.1771])
me_cube.use_remesh_preserve_volume = False
me_cube.use_remesh_preserve_attributes = False
me_cube.use_mirror_vertex_groups = False
me_cube.update()
me_cylinder_002 = bpy.data.meshes.new('Cylinder.002')
me_cylinder_002.from_pydata([(-1.896e-10, 1.0, -1.0), (-2.109e-06, 1.0, -0.0003264), (0.1951, 0.9808, -1.0), (0.1951, 0.9808, -0.0003264), (0.3827, 0.9239, -1.0), (0.3827, 0.9239, -0.0003264), (0.5556, 0.8315, -1.0), (0.5556, 0.8315, -0.0003264), (0.7071, 0.7071, -1.0), (0.7071, 0.7071, -0.0003264), (0.8315, 0.5556, -1.0), (0.8315, 0.5556, -0.0003264), (0.9239, 0.3827, -1.0), (0.9239, 0.3827, -0.0003264), (0.9808, 0.1951, -1.0), (0.9808, 0.1951, -0.0003264), (1.0, 7.55e-08, -1.0), (1.0, 7.55e-08, -0.0003264), (0.9808, -0.1951, -1.0), (0.9808, -0.1951, -0.0003264), (0.9239, -0.3827, -1.0), (0.9239, -0.3827, -0.0003264), (0.8315, -0.5556, -1.0), (0.8315, -0.5556, -0.0003264), (0.7071, -0.7071, -1.0), (0.7071, -0.7071, -0.0003264), (0.5556, -0.8315, -1.0), (0.5556, -0.8315, -0.0003264), (0.3827, -0.9239, -1.0), (0.3827, -0.9239, -0.0003264), (0.1951, -0.9808, -1.0), (0.1951, -0.9808, -0.0003264), (-3.26e-07, -1.0, -1.0), (-2.435e-06, -1.0, -0.0003264), (-0.1951, -0.9808, -1.0), (-0.1951, -0.9808, -0.0003264), (-0.3827, -0.9239, -1.0), (-0.3827, -0.9239, -0.0003264), (-0.5556, -0.8315, -1.0), (-0.5556, -0.8315, -0.0003264), (-0.7071, -0.7071, -1.0), (-0.7071, -0.7071, -0.0003264), (-0.8315, -0.5556, -1.0), (-0.8315, -0.5556, -0.0003264), (-0.9239, -0.3827, -1.0), (-0.9239, -0.3827, -0.0003264), (-0.9808, -0.1951, -1.0), (-0.9808, -0.1951, -0.0003264), (-1.0, 9.656e-07, -1.0), (-1.0, 9.656e-07, -0.0003264), (-0.9808, 0.1951, -1.0), (-0.9808, 0.1951, -0.0003264), (-0.9239, 0.3827, -1.0), (-0.9239, 0.3827, -0.0003264), (-0.8315, 0.5556, -1.0), (-0.8315, 0.5556, -0.0003264), (-0.7071, 0.7071, -1.0), (-0.7071, 0.7071, -0.0003264), (-0.5556, 0.8315, -1.0), (-0.5556, 0.8315, -0.0003264), (-0.3827, 0.9239, -1.0), (-0.3827, 0.9239, -0.0003264), (-0.1951, 0.9808, -1.0), (-0.1951, 0.9808, -0.0003264), (-1.192e-07, 5.205e-07, -1.0)], [], [(0, 1, 3, 2), (2, 3, 5, 4), (4, 5, 7, 6), (6, 7, 9, 8), (8, 9, 11, 10), (10, 11, 13, 12), (12, 13, 15, 14), (14, 15, 17, 16), (16, 17, 19, 18), (18, 19, 21, 20), (20, 21, 23, 22), (22, 23, 25, 24), (24, 25, 27, 26), (26, 27, 29, 28), (28, 29, 31, 30), (30, 31, 33, 32), (32, 33, 35, 34), (34, 35, 37, 36), (36, 37, 39, 38), (38, 39, 41, 40), (40, 41, 43, 42), (42, 43, 45, 44), (44, 45, 47, 46), (46, 47, 49, 48), (48, 49, 51, 50), (50, 51, 53, 52), (52, 53, 55, 54), (54, 55, 57, 56), (56, 57, 59, 58), (58, 59, 61, 60), (60, 61, 63, 62), (62, 63, 1, 0), (0, 64, 62), (48, 64, 46), (32, 64, 30), (64, 14, 16), (30, 64, 28), (62, 64, 60), (28, 64, 26), (60, 64, 58), (26, 64, 24), (58, 64, 56), (24, 64, 22), (56, 64, 54), (54, 64, 52), (22, 64, 20), (52, 64, 50), (20, 64, 18), (50, 64, 48), (18, 64, 16), (46, 64, 44), (14, 64, 12), (44, 64, 42), (12, 64, 10), (10, 64, 8), (42, 64, 40), (8, 64, 6), (40, 64, 38), (38, 64, 36), (6, 64, 4), (36, 64, 34), (4, 64, 2), (34, 64, 32), (2, 64, 0)])
_k = {(0, 2): 1.0, (1, 3): 0.98824, (2, 4): 1.0, (3, 5): 0.98824, (4, 6): 1.0, (5, 7): 0.98824, (6, 8): 1.0, (7, 9): 0.98824, (8, 10): 1.0, (9, 11): 0.98824, (10, 12): 1.0, (11, 13): 0.98824, (12, 14): 1.0, (13, 15): 0.98824, (14, 16): 1.0, (15, 17): 0.98824, (16, 18): 1.0, (17, 19): 0.98824, (18, 20): 1.0, (19, 21): 0.98824, (20, 22): 1.0, (21, 23): 0.98824, (22, 24): 1.0, (23, 25): 0.98824, (24, 26): 1.0, (25, 27): 0.98824, (26, 28): 1.0, (27, 29): 0.98824, (28, 30): 1.0, (29, 31): 0.98824, (30, 32): 1.0, (31, 33): 0.98824, (32, 34): 1.0, (33, 35): 0.98824, (34, 36): 1.0, (35, 37): 0.98824, (36, 38): 1.0, (37, 39): 0.98824, (38, 40): 1.0, (39, 41): 0.98824, (40, 42): 1.0, (41, 43): 0.98824, (42, 44): 1.0, (43, 45): 0.98824, (44, 46): 1.0, (45, 47): 0.98824, (46, 48): 1.0, (47, 49): 0.98824, (48, 50): 1.0, (49, 51): 0.98824, (50, 52): 1.0, (51, 53): 0.98824, (52, 54): 1.0, (53, 55): 0.98824, (54, 56): 1.0, (55, 57): 0.98824, (56, 58): 1.0, (57, 59): 0.98824, (58, 60): 1.0, (59, 61): 0.98824, (60, 62): 1.0, (61, 63): 0.98824, (0, 62): 1.0, (1, 63): 0.98824}
me_cylinder_002.attributes.new('crease_edge', 'FLOAT', 'EDGE').data.foreach_set('value', [_k.get((min(e.vertices), max(e.vertices)), 0.0) for e in me_cylinder_002.edges])
_uv = me_cylinder_002.uv_layers.new(name='UVMap')
_uv.uv.foreach_set('vector', [7.164e-05, 0.75, 0.1594, 0.75, 0.1594, 0.7812, 7.166e-05, 0.7812, 7.166e-05, 0.7812, 0.1594, 0.7812, 0.1594, 0.8125, 7.164e-05, 0.8125, 7.164e-05, 0.8125, 0.1594, 0.8125, 0.1594, 0.8437, 7.168e-05, 0.8437, 7.168e-05, 0.8437, 0.1594, 0.8437, 0.1594, 0.8749, 7.173e-05, 0.8749, 7.173e-05, 0.8749, 0.1594, 0.8749, 0.1594, 0.9062, 7.183e-05, 0.9062, 7.183e-05, 0.9062, 0.1594, 0.9062, 0.1594, 0.9374, 7.191e-05, 0.9374, 7.191e-05, 0.9374, 0.1594, 0.9374, 0.1594, 0.9687, 7.2e-05, 0.9687, 7.2e-05, 0.9687, 0.1594, 0.9687, 0.1594, 0.9999, 7.217e-05, 0.9999, 7.251e-05, 7.164e-05, 0.1594, 7.24e-05, 0.1594, 0.03132, 7.236e-05, 0.03132, 7.236e-05, 0.03132, 0.1594, 0.03132, 0.1594, 0.06256, 7.225e-05, 0.06256, 7.225e-05, 0.06256, 0.1594, 0.06256, 0.1594, 0.09381, 7.213e-05, 0.09381, 7.213e-05, 0.09381, 0.1594, 0.09381, 0.1594, 0.1251, 7.206e-05, 0.1251, 7.206e-05, 0.1251, 0.1594, 0.1251, 0.1594, 0.1563, 7.2e-05, 0.1563, 7.2e-05, 0.1563, 0.1594, 0.1563, 0.1594, 0.1875, 7.194e-05, 0.1875, 7.194e-05, 0.1875, 0.1594, 0.1875, 0.1594, 0.2188, 7.189e-05, 0.2188, 7.189e-05, 0.2188, 0.1594, 0.2188, 0.1594, 0.25, 7.189e-05, 0.25, 7.189e-05, 0.25, 0.1594, 0.25, 0.1594, 0.2813, 7.185e-05, 0.2813, 7.185e-05, 0.2813, 0.1594, 0.2813, 0.1594, 0.3125, 7.183e-05, 0.3125, 7.183e-05, 0.3125, 0.1594, 0.3125, 0.1594, 0.3438, 7.183e-05, 0.3438, 7.183e-05, 0.3438, 0.1594, 0.3438, 0.1594, 0.375, 7.181e-05, 0.375, 7.181e-05, 0.375, 0.1594, 0.375, 0.1594, 0.4063, 7.181e-05, 0.4063, 7.181e-05, 0.4063, 0.1594, 0.4063, 0.1594, 0.4375, 7.177e-05, 0.4375, 7.177e-05, 0.4375, 0.1594, 0.4375, 0.1594, 0.4688, 7.177e-05, 0.4688, 7.177e-05, 0.4688, 0.1594, 0.4688, 0.1594, 0.5, 7.173e-05, 0.5, 7.173e-05, 0.5, 0.1594, 0.5, 0.1594, 0.5312, 7.172e-05, 0.5312, 7.172e-05, 0.5312, 0.1594, 0.5312, 0.1594, 0.5625, 7.172e-05, 0.5625, 7.172e-05, 0.5625, 0.1594, 0.5625, 0.1594, 0.5937, 7.168e-05, 0.5937, 7.168e-05, 0.5937, 0.1594, 0.5937, 0.1594, 0.625, 7.17e-05, 0.625, 7.17e-05, 0.625, 0.1594, 0.625, 0.1594, 0.6562, 7.164e-05, 0.6562, 7.164e-05, 0.6562, 0.1594, 0.6562, 0.1594, 0.6875, 7.164e-05, 0.6875, 7.164e-05, 0.6875, 0.1594, 0.6875, 0.1594, 0.7187, 7.164e-05, 0.7187, 7.164e-05, 0.7187, 0.1594, 0.7187, 0.1594, 0.75, 7.164e-05, 0.75, 0.4193, 0.03548, 0.3182, 0.1587, 0.3933, 0.01812, 0.195, 0.05758, 0.3182, 0.1587, 0.1776, 0.08356, 0.2171, 0.2819, 0.3182, 0.1587, 0.2431, 0.2993, 0.3182, 0.1587, 0.4588, 0.2338, 0.4414, 0.2598, 0.2431, 0.2993, 0.3182, 0.1587, 0.2719, 0.3112, 0.3933, 0.01812, 0.3182, 0.1587, 0.3645, 0.006167, 0.2719, 0.3112, 0.3182, 0.1587, 0.3026, 0.3173, 0.3645, 0.006167, 0.3182, 0.1587, 0.3338, 7.167e-05, 0.3026, 0.3173, 0.3182, 0.1587, 0.3338, 0.3173, 0.3338, 7.167e-05, 0.3182, 0.1587, 0.3026, 7.164e-05, 0.3338, 0.3173, 0.3182, 0.1587, 0.3645, 0.3112, 0.3026, 7.164e-05, 0.3182, 0.1587, 0.2719, 0.006167, 0.2719, 0.006167, 0.3182, 0.1587, 0.2431, 0.01812, 0.3645, 0.3112, 0.3182, 0.1587, 0.3933, 0.2993, 0.2431, 0.01812, 0.3182, 0.1587, 0.2171, 0.03548, 0.3933, 0.2993, 0.3182, 0.1587, 0.4193, 0.2819, 0.2171, 0.03548, 0.3182, 0.1587, 0.195, 0.05758, 0.4193, 0.2819, 0.3182, 0.1587, 0.4414, 0.2598, 0.1776, 0.08356, 0.3182, 0.1587, 0.1657, 0.1124, 0.4588, 0.2338, 0.3182, 0.1587, 0.4707, 0.205, 0.1657, 0.1124, 0.3182, 0.1587, 0.1596, 0.1431, 0.4707, 0.205, 0.3182, 0.1587, 0.4768, 0.1743, 0.4768, 0.1743, 0.3182, 0.1587, 0.4768, 0.1431, 0.1596, 0.1431, 0.3182, 0.1587, 0.1596, 0.1743, 0.4768, 0.1431, 0.3182, 0.1587, 0.4707, 0.1124, 0.1596, 0.1743, 0.3182, 0.1587, 0.1657, 0.205, 0.1657, 0.205, 0.3182, 0.1587, 0.1776, 0.2338, 0.4707, 0.1124, 0.3182, 0.1587, 0.4588, 0.08356, 0.1776, 0.2338, 0.3182, 0.1587, 0.195, 0.2598, 0.4588, 0.08356, 0.3182, 0.1587, 0.4414, 0.05758, 0.195, 0.2598, 0.3182, 0.1587, 0.2171, 0.2819, 0.4414, 0.05758, 0.3182, 0.1587, 0.4193, 0.03548])
me_cylinder_002.use_remesh_preserve_volume = False
me_cylinder_002.use_remesh_preserve_attributes = False
me_cylinder_002.use_mirror_vertex_groups = False
me_cylinder_002.update()
me_cube_001 = bpy.data.meshes.new('Cube.001')
me_cube_001.from_pydata([(17.59, 0.65, 4.47e-08), (17.59, 0.6375, -0.1268), (17.59, 0.6005, -0.2487), (17.59, 0.5405, -0.3611), (17.59, 0.4596, -0.4596), (17.59, 0.3611, -0.5405), (17.59, 0.2487, -0.6005), (17.59, 0.1268, -0.6375), (17.59, 4.907e-08, -0.65), (17.59, -0.1268, -0.6375), (17.59, -0.2487, -0.6005), (17.59, -0.3611, -0.5405), (17.59, -0.4596, -0.4596), (17.59, -0.5405, -0.3611), (17.59, -0.6005, -0.2487), (17.59, -0.6375, -0.1268), (17.59, -0.65, 2.682e-07), (17.59, -0.6375, 0.1268), (17.59, -0.6005, 0.2487), (17.59, -0.5405, 0.3611), (17.59, -0.4596, 0.4596), (17.59, -0.3611, 0.5405), (17.59, -0.2487, 0.6005), (17.59, -0.1268, 0.6375), (17.59, 6.276e-07, 0.65), (17.59, 0.1268, 0.6375), (17.59, 0.2487, 0.6005), (17.59, 0.3611, 0.5405), (17.59, 0.4596, 0.4596), (17.59, 0.5405, 0.3611), (17.59, 0.6005, 0.2487), (17.59, 0.6375, 0.1268), (18.43, 0.774, 1.49e-08), (18.43, 0.7591, -0.151), (18.43, 0.7151, -0.2962), (18.43, 0.6436, -0.43), (18.43, 0.5473, -0.5473), (18.43, 0.43, -0.6436), (18.43, 0.2962, -0.7151), (18.43, 0.151, -0.7591), (18.43, 5.844e-08, -0.774), (18.43, -0.151, -0.7591), (18.43, -0.2962, -0.7151), (18.43, -0.43, -0.6436), (18.43, -0.5473, -0.5473), (18.43, -0.6436, -0.43), (18.43, -0.7151, -0.2962), (18.43, -0.7591, -0.151), (18.43, -0.774, 2.533e-07), (18.43, -0.7591, 0.151), (18.43, -0.7151, 0.2962), (18.43, -0.6436, 0.43), (18.43, -0.5473, 0.5473), (18.43, -0.43, 0.6436), (18.43, -0.2962, 0.7151), (18.43, -0.151, 0.7591), (18.43, 7.474e-07, 0.774), (18.43, 0.151, 0.7591), (18.43, 0.2962, 0.7151), (18.43, 0.43, 0.6436), (18.43, 0.5473, 0.5473), (18.43, 0.6436, 0.43), (18.43, 0.7151, 0.2962), (18.43, 0.7591, 0.151), (17.52, 0.9239, 0.3827), (18.19, 0.9239, 0.3827), (17.52, 0.9808, 0.1951), (18.19, 0.9808, 0.1951), (17.52, 1.0, 5.96e-08), (18.19, 1.0, -5.96e-08), (18.19, 0.8315, 0.5556), (17.52, 0.8315, 0.5556), (18.19, 0.7071, 0.7071), (17.52, 0.7071, 0.7071), (18.19, 0.5556, 0.8315), (17.52, 0.5556, 0.8315), (18.19, 0.3827, 0.9239), (17.52, 0.3827, 0.9239), (18.19, 0.1951, 0.9808), (17.52, 0.1951, 0.9808), (18.19, 7.55e-08, 1.0), (17.52, 7.55e-08, 1.0), (18.19, -0.1951, 0.9808), (17.52, -0.1951, 0.9808), (18.19, -0.3827, 0.9239), (17.52, -0.3827, 0.9239), (18.19, -0.5556, 0.8315), (17.52, -0.5556, 0.8315), (18.19, -0.7071, 0.7071), (17.52, -0.7071, 0.7071), (18.19, -0.8315, 0.5556), (17.52, -0.8315, 0.5556), (18.19, -0.9239, 0.3827), (17.52, -0.9239, 0.3827), (18.19, -0.9808, 0.1951), (17.52, -0.9808, 0.1951), (18.19, -1.0, -5.96e-08), (17.52, -1.0, 5.96e-08), (18.19, -0.9808, -1.848), (17.52, -0.9808, -1.848), (18.19, 0.9808, -1.848), (17.52, 0.9808, -1.848), (18.19, 0.774, 0.0), (18.19, 0.7591, 0.151), (18.19, 0.7591, -0.151), (18.19, 0.7151, -0.2962), (18.19, 0.6436, -0.43), (18.19, 0.5473, -0.5473), (18.19, 0.43, -0.6436), (18.19, 0.2962, -0.7151), (18.19, 0.151, -0.7591), (18.19, 5.844e-08, -0.774), (18.19, -0.151, -0.7591), (18.19, -0.2962, -0.7151), (18.19, -0.43, -0.6436), (18.19, -0.7151, -0.2962), (18.19, -0.5473, -0.5473), (18.19, -0.6436, -0.43), (18.19, -0.774, 2.533e-07), (18.19, -0.7591, -0.151), (18.19, 0.7151, 0.2962), (18.19, 0.6436, 0.43), (18.19, -0.6436, 0.43), (18.19, -0.7151, 0.2962), (18.19, -0.7591, 0.151), (18.19, 0.5473, 0.5473), (18.19, -0.5473, 0.5473), (18.19, 0.43, 0.6436), (18.19, -0.43, 0.6436), (18.19, -0.2962, 0.7151), (18.19, 0.2962, 0.7151), (18.19, 0.151, 0.7591), (18.19, -0.151, 0.7591), (18.19, 7.474e-07, 0.774), (17.52, 0.6375, 0.1268), (17.52, 0.65, 4.47e-08), (17.52, 0.6375, -0.1268), (17.52, 0.5405, -0.3611), (17.52, 0.6005, -0.2487), (17.52, 0.3611, -0.5405), (17.52, 0.4596, -0.4596), (17.52, 0.1268, -0.6375), (17.52, 0.2487, -0.6005), (17.52, -0.1268, -0.6375), (17.52, 4.907e-08, -0.65), (17.52, -0.3611, -0.5405), (17.52, -0.2487, -0.6005), (17.52, -0.4596, -0.4596), (17.52, -0.6005, -0.2487), (17.52, -0.5405, -0.3611), (17.52, -0.65, 2.533e-07), (17.52, -0.6375, -0.1268), (17.52, -0.6005, 0.2487), (17.52, 0.6005, 0.2487), (17.52, -0.6375, 0.1268), (17.52, 0.5405, 0.3611), (17.52, 0.4596, 0.4596), (17.52, -0.5405, 0.3611), (17.52, -0.4596, 0.4596), (17.52, 0.3611, 0.5405), (17.52, -0.3611, 0.5405), (17.52, 0.2487, 0.6005), (17.52, -0.2487, 0.6005), (17.52, 0.1268, 0.6375), (17.52, 6.276e-07, 0.65), (17.52, -0.1268, 0.6375), (17.59, 2.98e-07, 1.49e-07), (18.43, 3.576e-07, 1.341e-07), (18.19, 1.788e-07, -1.848), (17.52, 1.788e-07, -1.848), (18.19, 0.4904, -1.848), (17.52, -0.4904, -1.848), (18.19, -0.4904, -1.848), (17.52, 0.4904, -1.848), (18.19, 0.7356, -1.848), (17.52, -0.7356, -1.848), (18.19, -0.2452, -1.848), (17.52, 0.2452, -1.848), (18.19, 0.2452, -1.848), (17.52, -0.2452, -1.848), (18.19, -0.7356, -1.848), (17.52, 0.7356, -1.848), (18.19, 0.8582, -1.848), (17.52, -0.8582, -1.848), (18.19, -0.1226, -1.848), (17.52, 0.1226, -1.848), (18.19, 0.3678, -1.848), (17.52, -0.3678, -1.848), (18.19, -0.613, -1.848), (17.52, 0.613, -1.848), (18.19, 0.613, -1.848), (17.52, -0.613, -1.848), (18.19, -0.3678, -1.848), (17.52, 0.3678, -1.848), (18.19, 0.1226, -1.848), (17.52, -0.1226, -1.848), (18.19, -0.8582, -1.848), (17.52, 0.8582, -1.848)], [], [(1, 2, 166), (33, 167, 34), (69, 68, 66, 67), (67, 66, 64, 65), (65, 64, 71, 70), (70, 71, 73, 72), (72, 73, 75, 74), (74, 75, 77, 76), (76, 77, 79, 78), (78, 79, 81, 80), (80, 81, 83, 82), (82, 83, 85, 84), (84, 85, 87, 86), (86, 87, 89, 88), (88, 89, 91, 90), (90, 91, 93, 92), (92, 93, 95, 94), (94, 95, 97, 96), (96, 97, 99, 98), (197, 101, 100, 182), (67, 65, 120, 103), (100, 101, 68, 69), (112, 111, 40, 41), (116, 114, 43, 44), (114, 113, 42, 43), (131, 133, 56, 57), (110, 109, 38, 39), (111, 110, 39, 40), (108, 107, 36, 37), (102, 103, 63, 32), (124, 118, 48, 49), (127, 130, 58, 59), (118, 119, 47, 48), (103, 120, 62, 63), (107, 106, 35, 36), (122, 123, 50, 51), (69, 102, 104, 182, 100), (106, 105, 34, 35), (117, 116, 44, 45), (121, 125, 60, 61), (130, 131, 57, 58), (115, 117, 45, 46), (126, 122, 51, 52), (129, 128, 53, 54), (104, 102, 32, 33), (109, 108, 37, 38), (133, 132, 55, 56), (113, 112, 41, 42), (123, 124, 49, 50), (120, 121, 61, 62), (132, 129, 54, 55), (105, 104, 33, 34), (119, 115, 46, 47), (125, 127, 59, 60), (128, 126, 52, 53), (143, 9, 8, 144), (147, 12, 11, 145), (145, 11, 10, 146), (163, 25, 24, 164), (141, 7, 6, 142), (144, 8, 7, 141), (139, 5, 4, 140), (135, 0, 31, 134), (154, 17, 16, 150), (159, 27, 26, 161), (150, 16, 15, 151), (134, 31, 30, 153), (140, 4, 3, 137), (157, 19, 18, 152), (138, 136, 197, 181), (149, 13, 12, 147), (155, 29, 28, 156), (161, 26, 25, 163), (97, 150, 151, 183, 99), (148, 14, 13, 149), (158, 20, 19, 157), (162, 22, 21, 160), (136, 1, 0, 135), (142, 6, 5, 139), (164, 24, 23, 165), (146, 10, 9, 143), (152, 18, 17, 154), (153, 30, 29, 155), (165, 23, 22, 162), (138, 2, 1, 136), (151, 15, 14, 148), (156, 28, 27, 159), (160, 21, 20, 158), (66, 68, 135, 134), (134, 153, 64, 66), (64, 153, 155, 71), (71, 155, 156, 73), (73, 156, 159, 75), (75, 159, 161, 77), (77, 161, 163, 79), (79, 163, 164, 81), (81, 164, 165, 83), (83, 165, 162, 85), (95, 154, 150, 97), (93, 152, 154, 95), (91, 157, 152, 93), (89, 158, 157, 91), (87, 160, 158, 89), (85, 162, 160, 87), (124, 94, 96, 118), (123, 92, 94, 124), (122, 90, 92, 123), (126, 88, 90, 122), (128, 86, 88, 126), (129, 84, 86, 128), (132, 82, 84, 129), (133, 80, 82, 132), (131, 78, 80, 133), (130, 76, 78, 131), (103, 102, 69, 67), (120, 65, 70, 121), (121, 70, 72, 125), (125, 72, 74, 127), (127, 74, 76, 130), (0, 166, 31), (166, 14, 15), (24, 166, 23), (28, 166, 27), (12, 166, 11), (20, 166, 19), (166, 6, 7), (25, 166, 24), (9, 166, 8), (23, 166, 22), (7, 8, 166), (22, 166, 21), (6, 166, 5), (5, 166, 4), (21, 166, 20), (26, 166, 25), (10, 166, 9), (27, 166, 26), (11, 166, 10), (29, 166, 28), (13, 166, 12), (30, 166, 29), (14, 166, 13), (31, 166, 30), (15, 16, 166), (17, 166, 16), (166, 0, 1), (18, 166, 17), (166, 2, 3), (19, 166, 18), (3, 4, 166), (48, 167, 49), (56, 167, 57), (40, 167, 41), (57, 167, 58), (41, 167, 42), (42, 167, 43), (58, 167, 59), (43, 167, 44), (59, 167, 60), (44, 167, 45), (60, 167, 61), (45, 167, 46), (61, 167, 62), (46, 167, 47), (62, 167, 63), (63, 167, 32), (47, 167, 48), (49, 167, 50), (167, 33, 32), (50, 167, 51), (34, 167, 35), (51, 167, 52), (35, 167, 36), (52, 167, 53), (36, 167, 37), (37, 167, 38), (53, 167, 54), (38, 167, 39), (54, 167, 55), (55, 167, 56), (39, 167, 40), (195, 169, 168, 184), (191, 171, 172, 188), (193, 173, 170, 186), (185, 177, 178, 194), (183, 175, 180, 196), (187, 179, 176, 192), (189, 181, 174, 190), (173, 189, 190, 170), (171, 187, 192, 172), (99, 183, 196, 98), (169, 185, 194, 168), (177, 193, 186, 178), (175, 191, 188, 180), (179, 195, 184, 176), (181, 197, 182, 174), (197, 136, 135, 68, 101), (189, 137, 138, 181), (3, 2, 138, 137), (140, 137, 189, 173), (193, 139, 140, 173), (177, 142, 139, 193), (185, 141, 142, 177), (169, 144, 141, 185), (195, 143, 144, 169), (179, 146, 143, 195), (187, 145, 146, 179), (171, 147, 145, 187), (191, 149, 147, 171), (175, 148, 149, 191), (183, 151, 148, 175), (196, 119, 118, 96, 98), (180, 115, 119, 196), (182, 104, 105, 174), (174, 105, 106, 190), (190, 106, 107, 170), (170, 107, 108, 186), (186, 108, 109, 178), (178, 109, 110, 194), (194, 110, 111, 168), (168, 111, 112, 184), (184, 112, 113, 176), (176, 113, 114, 192), (192, 114, 116, 172), (172, 116, 117, 188), (188, 117, 115, 180)])
_k = {(0, 1): 0.94902, (1, 2): 0.94902, (2, 3): 0.94902, (3, 4): 0.94902, (4, 5): 0.94902, (5, 6): 0.94902, (6, 7): 0.94902, (7, 8): 0.94902, (8, 9): 0.94902, (9, 10): 0.94902, (10, 11): 0.94902, (11, 12): 0.94902, (12, 13): 0.94902, (13, 14): 0.94902, (14, 15): 0.94902, (15, 16): 0.94902, (16, 17): 0.94902, (17, 18): 0.94902, (18, 19): 0.94902, (19, 20): 0.94902, (20, 21): 0.94902, (21, 22): 0.94902, (22, 23): 0.94902, (23, 24): 0.94902, (24, 25): 0.94902, (25, 26): 0.94902, (26, 27): 0.94902, (27, 28): 0.94902, (28, 29): 0.94902, (29, 30): 0.94902, (30, 31): 0.94902, (0, 31): 0.94902, (32, 33): 0.94902, (33, 34): 0.94902, (34, 35): 0.94902, (35, 36): 0.94902, (36, 37): 0.94902, (37, 38): 0.94902, (38, 39): 0.94902, (39, 40): 0.94902, (40, 41): 0.94902, (41, 42): 0.94902, (42, 43): 0.94902, (43, 44): 0.94902, (44, 45): 0.94902, (45, 46): 0.94902, (46, 47): 0.94902, (47, 48): 0.94902, (48, 49): 0.94902, (49, 50): 0.94902, (50, 51): 0.94902, (51, 52): 0.94902, (52, 53): 0.94902, (53, 54): 0.94902, (54, 55): 0.94902, (55, 56): 0.94902, (56, 57): 0.94902, (57, 58): 0.94902, (58, 59): 0.94902, (59, 60): 0.94902, (60, 61): 0.94902, (61, 62): 0.94902, (62, 63): 0.94902, (32, 63): 0.94902, (64, 66): 0.98824, (66, 68): 0.98824, (67, 69): 0.98824, (65, 67): 0.98824, (65, 70): 0.98824, (64, 71): 0.98824, (70, 72): 0.98824, (71, 73): 0.98824, (72, 74): 0.98824, (73, 75): 0.98824, (74, 76): 0.98824, (75, 77): 0.98824, (76, 78): 0.98824, (77, 79): 0.98824, (78, 80): 0.98824, (79, 81): 0.98824, (80, 82): 0.98824, (81, 83): 0.98824, (82, 84): 0.98824, (83, 85): 0.98824, (84, 86): 0.98824, (85, 87): 0.98824, (86, 88): 0.98824, (87, 89): 0.98824, (88, 90): 0.98824, (89, 91): 0.98824, (90, 92): 0.98824, (91, 93): 0.98824, (92, 94): 0.98824, (93, 95): 0.98824, (94, 96): 0.98824, (95, 97): 0.98824, (96, 98): 0.98824, (97, 99): 0.98824, (98, 99): 0.98824, (100, 182): 0.98824, (99, 183): 0.98824, (100, 101): 0.98824, (69, 100): 0.98824, (68, 101): 0.98824, (102, 103): 0.94902, (102, 104): 0.94902, (104, 105): 0.94902, (105, 106): 0.94902, (106, 107): 0.94902, (107, 108): 0.94902, (108, 109): 0.94902, (109, 110): 0.94902, (110, 111): 0.94902, (111, 112): 0.94902, (113, 114): 0.94902, (112, 113): 0.94902, (115, 117): 0.94902, (116, 117): 0.94902, (114, 116): 0.94902, (118, 119): 0.94902, (115, 119): 0.94902, (103, 120): 0.94902, (120, 121): 0.94902, (122, 123): 0.94902, (123, 124): 0.94902, (118, 124): 0.94902, (121, 125): 0.94902, (122, 126): 0.94902, (125, 127): 0.94902, (126, 128): 0.94902, (128, 129): 0.94902, (127, 130): 0.94902, (130, 131): 0.94902, (129, 132): 0.94902, (131, 133): 0.94902, (132, 133): 0.94902, (134, 135): 0.94902, (135, 136): 0.94902, (136, 138): 0.94902, (137, 140): 0.94902, (139, 140): 0.94902, (139, 142): 0.94902, (141, 142): 0.94902, (141, 144): 0.94902, (143, 144): 0.94902, (145, 146): 0.94902, (143, 146): 0.94902, (147, 149): 0.94902, (148, 149): 0.94902, (145, 147): 0.94902, (150, 154): 0.94902, (148, 151): 0.94902, (150, 151): 0.94902, (152, 154): 0.94902, (134, 153): 0.94902, (153, 155): 0.94902, (155, 156): 0.94902, (152, 157): 0.94902, (157, 158): 0.94902, (156, 159): 0.94902, (159, 161): 0.94902, (158, 160): 0.94902, (160, 162): 0.94902, (161, 163): 0.94902, (163, 164): 0.94902, (164, 165): 0.94902, (162, 165): 0.94902, (168, 184): 0.98824, (169, 185): 0.98824, (170, 186): 0.98824, (171, 187): 0.98824, (172, 188): 0.98824, (173, 189): 0.98824, (174, 190): 0.98824, (175, 191): 0.98824, (176, 192): 0.98824, (177, 193): 0.98824, (178, 194): 0.98824, (179, 195): 0.98824, (180, 196): 0.98824, (181, 197): 0.98824, (174, 182): 0.98824, (175, 183): 0.98824, (176, 184): 0.98824, (177, 185): 0.98824, (178, 186): 0.98824, (179, 187): 0.98824, (180, 188): 0.98824, (181, 189): 0.98824, (170, 190): 0.98824, (171, 191): 0.98824, (172, 192): 0.98824, (173, 193): 0.98824, (168, 194): 0.98824, (169, 195): 0.98824, (98, 196): 0.98824, (101, 197): 0.98824, (137, 138): 0.94902}
me_cube_001.attributes.new('crease_edge', 'FLOAT', 'EDGE').data.foreach_set('value', [_k.get((min(e.vertices), max(e.vertices)), 0.0) for e in me_cube_001.edges])
_uv = me_cube_001.uv_layers.new(name='UVMap')
_uv.uv.foreach_set('vector', [0.2058, 0.7088, 0.2262, 0.7148, 0.1847, 0.8155, 0.8695, 0.09436, 0.7691, 0.1761, 0.8517, 0.07634, 0.2609, 0.4761, 0.1938, 0.5981, 0.1537, 0.575, 0.2286, 0.464, 0.2286, 0.464, 0.1537, 0.575, 0.1162, 0.5475, 0.2017, 0.4485, 0.2017, 0.4485, 0.1162, 0.5475, 0.08227, 0.5154, 0.1788, 0.4299, 0.1788, 0.4299, 0.08227, 0.5154, 0.05289, 0.4787, 0.1596, 0.4085, 0.1596, 0.4085, 0.05289, 0.4787, 0.02916, 0.4379, 0.1443, 0.3847, 0.1443, 0.3847, 0.02916, 0.4379, 0.012, 0.3937, 0.1333, 0.3591, 0.1333, 0.3591, 0.012, 0.3937, 0.002181, 0.3472, 0.1267, 0.3323, 0.1267, 0.3323, 0.002181, 0.3472, 0.0001609, 0.2998, 0.1247, 0.305, 0.1247, 0.305, 0.0001609, 0.2998, 0.006053, 0.2529, 0.1274, 0.2779, 0.1274, 0.2779, 0.006053, 0.2529, 0.01959, 0.2079, 0.1346, 0.2517, 0.1346, 0.2517, 0.01959, 0.2079, 0.04013, 0.1662, 0.1462, 0.2271, 0.1462, 0.2271, 0.04013, 0.1662, 0.06673, 0.1287, 0.162, 0.2047, 0.162, 0.2047, 0.06673, 0.1287, 0.09823, 0.09607, 0.1818, 0.185, 0.1818, 0.185, 0.09823, 0.09607, 0.1334, 0.06844, 0.2053, 0.1683, 0.2053, 0.1683, 0.1334, 0.06844, 0.1712, 0.04545, 0.2327, 0.155, 0.2327, 0.155, 0.1712, 0.04545, 0.2102, 0.02632, 0.265, 0.1454, 0.265, 0.1454, 0.2102, 0.02632, 0.5787, 0.0001609, 0.5882, 0.1331, 0.7128, 0.6821, 0.7128, 0.7041, 0.5932, 0.7041, 0.5932, 0.6821, 0.2286, 0.464, 0.2017, 0.4485, 0.2211, 0.4195, 0.2429, 0.4303, 0.5878, 0.4922, 0.5821, 0.6302, 0.1938, 0.5981, 0.2609, 0.4761, 0.657, 0.03943, 0.6858, 0.02018, 0.7086, 0.06166, 0.6874, 0.07567, 0.6, 0.1248, 0.6132, 0.09274, 0.6552, 0.1146, 0.6454, 0.138, 0.6132, 0.09274, 0.6325, 0.06393, 0.6694, 0.09354, 0.6552, 0.1146, 0.8813, 0.3127, 0.8524, 0.3319, 0.8297, 0.2905, 0.8508, 0.2765, 0.7178, 0.006921, 0.7518, 0.0001609, 0.757, 0.04719, 0.7321, 0.05204, 0.6858, 0.02018, 0.7178, 0.006921, 0.7321, 0.05204, 0.7086, 0.06166, 0.7864, 0.0001609, 0.8204, 0.006921, 0.8072, 0.05235, 0.7823, 0.0473, 0.925, 0.09274, 0.9383, 0.1248, 0.8931, 0.139, 0.8835, 0.1155, 0.6325, 0.2882, 0.6132, 0.2594, 0.6547, 0.2366, 0.6687, 0.2578, 0.925, 0.2594, 0.9058, 0.2882, 0.8688, 0.2586, 0.883, 0.2376, 0.6132, 0.2594, 0.6, 0.2274, 0.6451, 0.2131, 0.6547, 0.2366, 0.9383, 0.1248, 0.945, 0.1587, 0.898, 0.1639, 0.8931, 0.139, 0.8204, 0.006921, 0.8524, 0.02018, 0.8306, 0.06216, 0.8072, 0.05235, 0.6858, 0.3319, 0.657, 0.3127, 0.6866, 0.2758, 0.7076, 0.29, 0.2609, 0.4761, 0.2669, 0.4362, 0.2923, 0.4364, 0.5888, 0.4699, 0.5878, 0.4922, 0.8524, 0.02018, 0.8813, 0.03943, 0.8517, 0.07634, 0.8306, 0.06216, 0.5932, 0.1587, 0.6, 0.1248, 0.6454, 0.138, 0.6404, 0.1628, 0.945, 0.1934, 0.9383, 0.2274, 0.8928, 0.2142, 0.8979, 0.1893, 0.9058, 0.2882, 0.8813, 0.3127, 0.8508, 0.2765, 0.8688, 0.2586, 0.5932, 0.1934, 0.5932, 0.1587, 0.6404, 0.1628, 0.6403, 0.1882, 0.7178, 0.3452, 0.6858, 0.3319, 0.7076, 0.29, 0.731, 0.2998, 0.7864, 0.352, 0.7518, 0.352, 0.7559, 0.3048, 0.7813, 0.3049, 0.9058, 0.06393, 0.925, 0.09274, 0.8835, 0.1155, 0.8695, 0.09436, 0.7518, 0.0001609, 0.7864, 0.0001609, 0.7823, 0.0473, 0.757, 0.04719, 0.8524, 0.3319, 0.8204, 0.3452, 0.8062, 0.3001, 0.8297, 0.2905, 0.6325, 0.06393, 0.657, 0.03943, 0.6874, 0.07567, 0.6694, 0.09354, 0.657, 0.3127, 0.6325, 0.2882, 0.6687, 0.2578, 0.6866, 0.2758, 0.945, 0.1587, 0.945, 0.1934, 0.8979, 0.1893, 0.898, 0.1639, 0.8204, 0.3452, 0.7864, 0.352, 0.7813, 0.3049, 0.8062, 0.3001, 0.8813, 0.03943, 0.9058, 0.06393, 0.8695, 0.09436, 0.8517, 0.07634, 0.6, 0.2274, 0.5932, 0.1934, 0.6403, 0.1882, 0.6451, 0.2131, 0.9383, 0.2274, 0.925, 0.2594, 0.883, 0.2376, 0.8928, 0.2142, 0.7518, 0.352, 0.7178, 0.3452, 0.731, 0.2998, 0.7559, 0.3048, 0.3024, 0.8391, 0.2912, 0.8368, 0.2933, 0.8156, 0.3047, 0.8157, 0.2693, 0.9003, 0.2613, 0.8922, 0.2749, 0.8758, 0.2843, 0.8822, 0.2843, 0.8822, 0.2749, 0.8758, 0.285, 0.8571, 0.2955, 0.8615, 0.06728, 0.792, 0.07842, 0.7942, 0.07637, 0.8154, 0.06501, 0.8154, 0.3025, 0.7923, 0.2913, 0.7945, 0.2852, 0.7741, 0.2957, 0.7698, 0.3047, 0.8157, 0.2933, 0.8156, 0.2913, 0.7945, 0.3025, 0.7923, 0.2846, 0.7491, 0.2751, 0.7554, 0.2615, 0.7389, 0.2697, 0.7308, 0.1847, 0.6953, 0.1847, 0.7067, 0.1635, 0.7089, 0.1613, 0.6978, 0.161, 0.9329, 0.1633, 0.9218, 0.1844, 0.924, 0.1844, 0.9353, 0.08523, 0.7489, 0.09463, 0.7552, 0.08457, 0.7739, 0.07406, 0.7695, 0.1844, 0.9353, 0.1844, 0.924, 0.2056, 0.922, 0.2078, 0.9332, 0.1613, 0.6978, 0.1635, 0.7089, 0.1432, 0.7152, 0.1388, 0.7047, 0.2697, 0.7308, 0.2615, 0.7389, 0.2448, 0.7254, 0.2514, 0.7157, 0.1179, 0.9149, 0.1243, 0.9055, 0.143, 0.9156, 0.1386, 0.9261, 0.2304, 0.7046, 0.208, 0.6977, 0.5267, 0.6617, 0.5264, 0.6837, 0.2511, 0.9152, 0.2448, 0.9057, 0.2613, 0.8922, 0.2693, 0.9003, 0.1182, 0.7158, 0.1245, 0.7253, 0.1081, 0.7388, 0.1001, 0.7307, 0.07406, 0.7695, 0.08457, 0.7739, 0.07842, 0.7942, 0.06728, 0.792, 0.1837, 0.9998, 0.1844, 0.9353, 0.2078, 0.9332, 0.5267, 0.9703, 0.527, 0.9923, 0.2304, 0.9263, 0.226, 0.9157, 0.2448, 0.9057, 0.2511, 0.9152, 0.09993, 0.8999, 0.108, 0.8919, 0.1243, 0.9055, 0.1179, 0.9149, 0.07417, 0.8611, 0.08464, 0.8568, 0.09463, 0.8755, 0.0852, 0.8817, 0.208, 0.6977, 0.2058, 0.7088, 0.1847, 0.7067, 0.1847, 0.6953, 0.2957, 0.7698, 0.2852, 0.7741, 0.2751, 0.7554, 0.2846, 0.7491, 0.06501, 0.8154, 0.07637, 0.8154, 0.07847, 0.8365, 0.06734, 0.8387, 0.2955, 0.8615, 0.285, 0.8571, 0.2912, 0.8368, 0.3024, 0.8391, 0.1386, 0.9261, 0.143, 0.9156, 0.1633, 0.9218, 0.161, 0.9329, 0.1388, 0.7047, 0.1432, 0.7152, 0.1245, 0.7253, 0.1182, 0.7158, 0.06734, 0.8387, 0.07847, 0.8365, 0.08464, 0.8568, 0.07417, 0.8611, 0.2304, 0.7046, 0.2262, 0.7148, 0.2058, 0.7088, 0.208, 0.6977, 0.2078, 0.9332, 0.2056, 0.922, 0.226, 0.9157, 0.2304, 0.9263, 0.1001, 0.7307, 0.1081, 0.7388, 0.09463, 0.7552, 0.08523, 0.7489, 0.0852, 0.8817, 0.09463, 0.8755, 0.108, 0.8919, 0.09993, 0.8999, 0.1487, 0.6342, 0.1845, 0.6306, 0.1847, 0.6953, 0.1613, 0.6978, 0.1613, 0.6978, 0.1388, 0.7047, 0.1142, 0.6447, 0.1487, 0.6342, 0.1142, 0.6447, 0.1388, 0.7047, 0.1182, 0.7158, 0.0823, 0.6618, 0.0823, 0.6618, 0.1182, 0.7158, 0.1001, 0.7307, 0.05432, 0.6847, 0.05432, 0.6847, 0.1001, 0.7307, 0.08523, 0.7489, 0.03134, 0.7127, 0.03134, 0.7127, 0.08523, 0.7489, 0.07406, 0.7695, 0.01418, 0.7446, 0.01418, 0.7446, 0.07406, 0.7695, 0.06728, 0.792, 0.003715, 0.7791, 0.003715, 0.7791, 0.06728, 0.792, 0.06501, 0.8154, 0.0001609, 0.8151, 0.0001609, 0.8151, 0.06501, 0.8154, 0.06734, 0.8387, 0.003686, 0.8511, 0.003686, 0.8511, 0.06734, 0.8387, 0.07417, 0.8611, 0.01417, 0.8857, 0.148, 0.9961, 0.161, 0.9329, 0.1844, 0.9353, 0.1837, 0.9998, 0.1137, 0.9857, 0.1386, 0.9261, 0.161, 0.9329, 0.148, 0.9961, 0.08206, 0.9686, 0.1179, 0.9149, 0.1386, 0.9261, 0.1137, 0.9857, 0.05418, 0.9457, 0.09993, 0.8999, 0.1179, 0.9149, 0.08206, 0.9686, 0.03124, 0.9177, 0.0852, 0.8817, 0.09993, 0.8999, 0.05418, 0.9457, 0.01417, 0.8857, 0.07417, 0.8611, 0.0852, 0.8817, 0.03124, 0.9177, 0.2439, 0.1896, 0.2327, 0.155, 0.265, 0.1454, 0.269, 0.1856, 0.2215, 0.1981, 0.2053, 0.1683, 0.2327, 0.155, 0.2439, 0.1896, 0.2022, 0.2103, 0.1818, 0.185, 0.2053, 0.1683, 0.2215, 0.1981, 0.186, 0.2255, 0.162, 0.2047, 0.1818, 0.185, 0.2022, 0.2103, 0.1732, 0.2431, 0.1462, 0.2271, 0.162, 0.2047, 0.186, 0.2255, 0.1639, 0.2627, 0.1346, 0.2517, 0.1462, 0.2271, 0.1732, 0.2431, 0.1582, 0.2837, 0.1274, 0.2779, 0.1346, 0.2517, 0.1639, 0.2627, 0.1563, 0.3054, 0.1247, 0.305, 0.1274, 0.2779, 0.1582, 0.2837, 0.1582, 0.3273, 0.1267, 0.3323, 0.1247, 0.305, 0.1563, 0.3054, 0.1639, 0.3488, 0.1333, 0.3591, 0.1267, 0.3323, 0.1582, 0.3273, 0.2429, 0.4303, 0.2669, 0.4362, 0.2609, 0.4761, 0.2286, 0.464, 0.2211, 0.4195, 0.2017, 0.4485, 0.1788, 0.4299, 0.202, 0.4053, 0.202, 0.4053, 0.1788, 0.4299, 0.1596, 0.4085, 0.186, 0.3883, 0.186, 0.3883, 0.1596, 0.4085, 0.1443, 0.3847, 0.1732, 0.3694, 0.1732, 0.3694, 0.1443, 0.3847, 0.1333, 0.3591, 0.1639, 0.3488, 0.1847, 0.7067, 0.1847, 0.8155, 0.1635, 0.7089, 0.1847, 0.8155, 0.226, 0.9157, 0.2056, 0.922, 0.07637, 0.8154, 0.1847, 0.8155, 0.07847, 0.8365, 0.1081, 0.7388, 0.1847, 0.8155, 0.09463, 0.7552, 0.2613, 0.8922, 0.1847, 0.8155, 0.2749, 0.8758, 0.108, 0.8919, 0.1847, 0.8155, 0.1243, 0.9055, 0.1847, 0.8155, 0.2852, 0.7741, 0.2913, 0.7945, 0.07842, 0.7942, 0.1847, 0.8155, 0.07637, 0.8154, 0.2912, 0.8368, 0.1847, 0.8155, 0.2933, 0.8156, 0.07847, 0.8365, 0.1847, 0.8155, 0.08464, 0.8568, 0.2913, 0.7945, 0.2933, 0.8156, 0.1847, 0.8155, 0.08464, 0.8568, 0.1847, 0.8155, 0.09463, 0.8755, 0.2852, 0.7741, 0.1847, 0.8155, 0.2751, 0.7554, 0.2751, 0.7554, 0.1847, 0.8155, 0.2615, 0.7389, 0.09463, 0.8755, 0.1847, 0.8155, 0.108, 0.8919, 0.08457, 0.7739, 0.1847, 0.8155, 0.07842, 0.7942, 0.285, 0.8571, 0.1847, 0.8155, 0.2912, 0.8368, 0.09463, 0.7552, 0.1847, 0.8155, 0.08457, 0.7739, 0.2749, 0.8758, 0.1847, 0.8155, 0.285, 0.8571, 0.1245, 0.7253, 0.1847, 0.8155, 0.1081, 0.7388, 0.2448, 0.9057, 0.1847, 0.8155, 0.2613, 0.8922, 0.1432, 0.7152, 0.1847, 0.8155, 0.1245, 0.7253, 0.226, 0.9157, 0.1847, 0.8155, 0.2448, 0.9057, 0.1635, 0.7089, 0.1847, 0.8155, 0.1432, 0.7152, 0.2056, 0.922, 0.1844, 0.924, 0.1847, 0.8155, 0.1633, 0.9218, 0.1847, 0.8155, 0.1844, 0.924, 0.1847, 0.8155, 0.1847, 0.7067, 0.2058, 0.7088, 0.143, 0.9156, 0.1847, 0.8155, 0.1633, 0.9218, 0.1847, 0.8155, 0.2262, 0.7148, 0.2448, 0.7254, 0.1243, 0.9055, 0.1847, 0.8155, 0.143, 0.9156, 0.2448, 0.7254, 0.2615, 0.7389, 0.1847, 0.8155, 0.6547, 0.2366, 0.7691, 0.1761, 0.6687, 0.2578, 0.8297, 0.2905, 0.7691, 0.1761, 0.8508, 0.2765, 0.7086, 0.06166, 0.7691, 0.1761, 0.6874, 0.07567, 0.8508, 0.2765, 0.7691, 0.1761, 0.8688, 0.2586, 0.6874, 0.07567, 0.7691, 0.1761, 0.6694, 0.09354, 0.6694, 0.09354, 0.7691, 0.1761, 0.6552, 0.1146, 0.8688, 0.2586, 0.7691, 0.1761, 0.883, 0.2376, 0.6552, 0.1146, 0.7691, 0.1761, 0.6454, 0.138, 0.883, 0.2376, 0.7691, 0.1761, 0.8928, 0.2142, 0.6454, 0.138, 0.7691, 0.1761, 0.6404, 0.1628, 0.8928, 0.2142, 0.7691, 0.1761, 0.8979, 0.1893, 0.6404, 0.1628, 0.7691, 0.1761, 0.6403, 0.1882, 0.8979, 0.1893, 0.7691, 0.1761, 0.898, 0.1639, 0.6403, 0.1882, 0.7691, 0.1761, 0.6451, 0.2131, 0.898, 0.1639, 0.7691, 0.1761, 0.8931, 0.139, 0.8931, 0.139, 0.7691, 0.1761, 0.8835, 0.1155, 0.6451, 0.2131, 0.7691, 0.1761, 0.6547, 0.2366, 0.6687, 0.2578, 0.7691, 0.1761, 0.6866, 0.2758, 0.7691, 0.1761, 0.8695, 0.09436, 0.8835, 0.1155, 0.6866, 0.2758, 0.7691, 0.1761, 0.7076, 0.29, 0.8517, 0.07634, 0.7691, 0.1761, 0.8306, 0.06216, 0.7076, 0.29, 0.7691, 0.1761, 0.731, 0.2998, 0.8306, 0.06216, 0.7691, 0.1761, 0.8072, 0.05235, 0.731, 0.2998, 0.7691, 0.1761, 0.7559, 0.3048, 0.8072, 0.05235, 0.7691, 0.1761, 0.7823, 0.0473, 0.7823, 0.0473, 0.7691, 0.1761, 0.757, 0.04719, 0.7559, 0.3048, 0.7691, 0.1761, 0.7813, 0.3049, 0.757, 0.04719, 0.7691, 0.1761, 0.7321, 0.05204, 0.7813, 0.3049, 0.7691, 0.1761, 0.8062, 0.3001, 0.8062, 0.3001, 0.7691, 0.1761, 0.8297, 0.2905, 0.7321, 0.05204, 0.7691, 0.1761, 0.7086, 0.06166, 0.7128, 0.5062, 0.7128, 0.5282, 0.5932, 0.5282, 0.5932, 0.5062, 0.7128, 0.4182, 0.7128, 0.4402, 0.5932, 0.4402, 0.5932, 0.4182, 0.7128, 0.5941, 0.7128, 0.6161, 0.5932, 0.6161, 0.5932, 0.5941, 0.7128, 0.5502, 0.7128, 0.5722, 0.5932, 0.5722, 0.5932, 0.5502, 0.7128, 0.3743, 0.7128, 0.3963, 0.5932, 0.3963, 0.5932, 0.3743, 0.7128, 0.4622, 0.7128, 0.4842, 0.5932, 0.4842, 0.5932, 0.4622, 0.7128, 0.6381, 0.7128, 0.6601, 0.5932, 0.6601, 0.5932, 0.6381, 0.7128, 0.6161, 0.7128, 0.6381, 0.5932, 0.6381, 0.5932, 0.6161, 0.7128, 0.4402, 0.7128, 0.4622, 0.5932, 0.4622, 0.5932, 0.4402, 0.7128, 0.3523, 0.7128, 0.3743, 0.5932, 0.3743, 0.5932, 0.3523, 0.7128, 0.5282, 0.7128, 0.5502, 0.5932, 0.5502, 0.5932, 0.5282, 0.7128, 0.5722, 0.7128, 0.5941, 0.5932, 0.5941, 0.5932, 0.5722, 0.7128, 0.3963, 0.7128, 0.4182, 0.5932, 0.4182, 0.5932, 0.3963, 0.7128, 0.4842, 0.7128, 0.5062, 0.5932, 0.5062, 0.5932, 0.4842, 0.7128, 0.6601, 0.7128, 0.6821, 0.5932, 0.6821, 0.5932, 0.6601, 0.5267, 0.6617, 0.208, 0.6977, 0.1847, 0.6953, 0.1845, 0.6306, 0.527, 0.6397, 0.5261, 0.7058, 0.2514, 0.7157, 0.2304, 0.7046, 0.5264, 0.6837, 0.2448, 0.7254, 0.2262, 0.7148, 0.2304, 0.7046, 0.2514, 0.7157, 0.2697, 0.7308, 0.2514, 0.7157, 0.5261, 0.7058, 0.5259, 0.7279, 0.5258, 0.7499, 0.2846, 0.7491, 0.2697, 0.7308, 0.5259, 0.7279, 0.5256, 0.7719, 0.2957, 0.7698, 0.2846, 0.7491, 0.5258, 0.7499, 0.5256, 0.794, 0.3025, 0.7923, 0.2957, 0.7698, 0.5256, 0.7719, 0.5256, 0.816, 0.3047, 0.8157, 0.3025, 0.7923, 0.5256, 0.794, 0.5256, 0.838, 0.3024, 0.8391, 0.3047, 0.8157, 0.5256, 0.816, 0.5257, 0.86, 0.2955, 0.8615, 0.3024, 0.8391, 0.5256, 0.838, 0.5258, 0.882, 0.2843, 0.8822, 0.2955, 0.8615, 0.5257, 0.86, 0.526, 0.9041, 0.2693, 0.9003, 0.2843, 0.8822, 0.5258, 0.882, 0.5262, 0.9261, 0.2511, 0.9152, 0.2693, 0.9003, 0.526, 0.9041, 0.5264, 0.9482, 0.2304, 0.9263, 0.2511, 0.9152, 0.5262, 0.9261, 0.5267, 0.9703, 0.2078, 0.9332, 0.2304, 0.9263, 0.5264, 0.9482, 0.5892, 0.155, 0.2952, 0.1867, 0.269, 0.1856, 0.265, 0.1454, 0.5882, 0.1331, 0.5901, 0.1771, 0.3207, 0.1929, 0.2952, 0.1867, 0.5892, 0.155, 0.5888, 0.4699, 0.2923, 0.4364, 0.317, 0.4302, 0.5897, 0.4477, 0.5897, 0.4477, 0.317, 0.4302, 0.3398, 0.4191, 0.5906, 0.4253, 0.5906, 0.4253, 0.3398, 0.4191, 0.36, 0.4035, 0.5914, 0.4028, 0.5914, 0.4028, 0.36, 0.4035, 0.3767, 0.3841, 0.592, 0.3802, 0.592, 0.3802, 0.3767, 0.3841, 0.3892, 0.3616, 0.5925, 0.3576, 0.5925, 0.3576, 0.3892, 0.3616, 0.3971, 0.337, 0.5928, 0.3348, 0.5928, 0.3348, 0.3971, 0.337, 0.4, 0.3113, 0.5929, 0.3121, 0.5929, 0.3121, 0.4, 0.3113, 0.3978, 0.2856, 0.5929, 0.2894, 0.5929, 0.2894, 0.3978, 0.2856, 0.3907, 0.261, 0.5927, 0.2667, 0.5927, 0.2667, 0.3907, 0.261, 0.3789, 0.2387, 0.5923, 0.2441, 0.5923, 0.2441, 0.3789, 0.2387, 0.3628, 0.2194, 0.5917, 0.2216, 0.5917, 0.2216, 0.3628, 0.2194, 0.3431, 0.2039, 0.5909, 0.1993, 0.5909, 0.1993, 0.3431, 0.2039, 0.3207, 0.1929, 0.5901, 0.1771])
me_cube_001.use_remesh_preserve_volume = False
me_cube_001.use_remesh_preserve_attributes = False
me_cube_001.use_mirror_vertex_groups = False
me_cube_001.update()
me_cylinder_003 = bpy.data.meshes.new('Cylinder.003')
me_cylinder_003.from_pydata([(-1.896e-10, 1.0, -1.0), (-2.109e-06, 1.0, -0.0003264), (0.1951, 0.9808, -1.0), (0.1951, 0.9808, -0.0003264), (0.3827, 0.9239, -1.0), (0.3827, 0.9239, -0.0003264), (0.5556, 0.8315, -1.0), (0.5556, 0.8315, -0.0003264), (0.7071, 0.7071, -1.0), (0.7071, 0.7071, -0.0003264), (0.8315, 0.5556, -1.0), (0.8315, 0.5556, -0.0003264), (0.9239, 0.3827, -1.0), (0.9239, 0.3827, -0.0003264), (0.9808, 0.1951, -1.0), (0.9808, 0.1951, -0.0003264), (1.0, 7.55e-08, -1.0), (1.0, 7.55e-08, -0.0003264), (0.9808, -0.1951, -1.0), (0.9808, -0.1951, -0.0003264), (0.9239, -0.3827, -1.0), (0.9239, -0.3827, -0.0003264), (0.8315, -0.5556, -1.0), (0.8315, -0.5556, -0.0003264), (0.7071, -0.7071, -1.0), (0.7071, -0.7071, -0.0003264), (0.5556, -0.8315, -1.0), (0.5556, -0.8315, -0.0003264), (0.3827, -0.9239, -1.0), (0.3827, -0.9239, -0.0003264), (0.1951, -0.9808, -1.0), (0.1951, -0.9808, -0.0003264), (-3.26e-07, -1.0, -1.0), (-2.435e-06, -1.0, -0.0003264), (-0.1951, -0.9808, -1.0), (-0.1951, -0.9808, -0.0003264), (-0.3827, -0.9239, -1.0), (-0.3827, -0.9239, -0.0003264), (-0.5556, -0.8315, -1.0), (-0.5556, -0.8315, -0.0003264), (-0.7071, -0.7071, -1.0), (-0.7071, -0.7071, -0.0003264), (-0.8315, -0.5556, -1.0), (-0.8315, -0.5556, -0.0003264), (-0.9239, -0.3827, -1.0), (-0.9239, -0.3827, -0.0003264), (-0.9808, -0.1951, -1.0), (-0.9808, -0.1951, -0.0003264), (-1.0, 9.656e-07, -1.0), (-1.0, 9.656e-07, -0.0003264), (-0.9808, 0.1951, -1.0), (-0.9808, 0.1951, -0.0003264), (-0.9239, 0.3827, -1.0), (-0.9239, 0.3827, -0.0003264), (-0.8315, 0.5556, -1.0), (-0.8315, 0.5556, -0.0003264), (-0.7071, 0.7071, -1.0), (-0.7071, 0.7071, -0.0003264), (-0.5556, 0.8315, -1.0), (-0.5556, 0.8315, -0.0003264), (-0.3827, 0.9239, -1.0), (-0.3827, 0.9239, -0.0003264), (-0.1951, 0.9808, -1.0), (-0.1951, 0.9808, -0.0003264), (-1.192e-07, 5.205e-07, -1.0)], [], [(0, 1, 3, 2), (2, 3, 5, 4), (4, 5, 7, 6), (6, 7, 9, 8), (8, 9, 11, 10), (10, 11, 13, 12), (12, 13, 15, 14), (14, 15, 17, 16), (16, 17, 19, 18), (18, 19, 21, 20), (20, 21, 23, 22), (22, 23, 25, 24), (24, 25, 27, 26), (26, 27, 29, 28), (28, 29, 31, 30), (30, 31, 33, 32), (32, 33, 35, 34), (34, 35, 37, 36), (36, 37, 39, 38), (38, 39, 41, 40), (40, 41, 43, 42), (42, 43, 45, 44), (44, 45, 47, 46), (46, 47, 49, 48), (48, 49, 51, 50), (50, 51, 53, 52), (52, 53, 55, 54), (54, 55, 57, 56), (56, 57, 59, 58), (58, 59, 61, 60), (60, 61, 63, 62), (62, 63, 1, 0), (0, 64, 62), (48, 64, 46), (32, 64, 30), (64, 14, 16), (30, 64, 28), (62, 64, 60), (28, 64, 26), (60, 64, 58), (26, 64, 24), (58, 64, 56), (24, 64, 22), (56, 64, 54), (54, 64, 52), (22, 64, 20), (52, 64, 50), (20, 64, 18), (50, 64, 48), (18, 64, 16), (46, 64, 44), (14, 64, 12), (44, 64, 42), (12, 64, 10), (10, 64, 8), (42, 64, 40), (8, 64, 6), (40, 64, 38), (38, 64, 36), (6, 64, 4), (36, 64, 34), (4, 64, 2), (34, 64, 32), (2, 64, 0)])
_k = {(0, 2): 1.0, (1, 3): 0.98824, (2, 4): 1.0, (3, 5): 0.98824, (4, 6): 1.0, (5, 7): 0.98824, (6, 8): 1.0, (7, 9): 0.98824, (8, 10): 1.0, (9, 11): 0.98824, (10, 12): 1.0, (11, 13): 0.98824, (12, 14): 1.0, (13, 15): 0.98824, (14, 16): 1.0, (15, 17): 0.98824, (16, 18): 1.0, (17, 19): 0.98824, (18, 20): 1.0, (19, 21): 0.98824, (20, 22): 1.0, (21, 23): 0.98824, (22, 24): 1.0, (23, 25): 0.98824, (24, 26): 1.0, (25, 27): 0.98824, (26, 28): 1.0, (27, 29): 0.98824, (28, 30): 1.0, (29, 31): 0.98824, (30, 32): 1.0, (31, 33): 0.98824, (32, 34): 1.0, (33, 35): 0.98824, (34, 36): 1.0, (35, 37): 0.98824, (36, 38): 1.0, (37, 39): 0.98824, (38, 40): 1.0, (39, 41): 0.98824, (40, 42): 1.0, (41, 43): 0.98824, (42, 44): 1.0, (43, 45): 0.98824, (44, 46): 1.0, (45, 47): 0.98824, (46, 48): 1.0, (47, 49): 0.98824, (48, 50): 1.0, (49, 51): 0.98824, (50, 52): 1.0, (51, 53): 0.98824, (52, 54): 1.0, (53, 55): 0.98824, (54, 56): 1.0, (55, 57): 0.98824, (56, 58): 1.0, (57, 59): 0.98824, (58, 60): 1.0, (59, 61): 0.98824, (60, 62): 1.0, (61, 63): 0.98824, (0, 62): 1.0, (1, 63): 0.98824}
me_cylinder_003.attributes.new('crease_edge', 'FLOAT', 'EDGE').data.foreach_set('value', [_k.get((min(e.vertices), max(e.vertices)), 0.0) for e in me_cylinder_003.edges])
_uv = me_cylinder_003.uv_layers.new(name='UVMap')
_uv.uv.foreach_set('vector', [7.164e-05, 0.75, 0.1594, 0.75, 0.1594, 0.7812, 7.166e-05, 0.7812, 7.166e-05, 0.7812, 0.1594, 0.7812, 0.1594, 0.8125, 7.164e-05, 0.8125, 7.164e-05, 0.8125, 0.1594, 0.8125, 0.1594, 0.8437, 7.168e-05, 0.8437, 7.168e-05, 0.8437, 0.1594, 0.8437, 0.1594, 0.8749, 7.173e-05, 0.8749, 7.173e-05, 0.8749, 0.1594, 0.8749, 0.1594, 0.9062, 7.183e-05, 0.9062, 7.183e-05, 0.9062, 0.1594, 0.9062, 0.1594, 0.9374, 7.191e-05, 0.9374, 7.191e-05, 0.9374, 0.1594, 0.9374, 0.1594, 0.9687, 7.2e-05, 0.9687, 7.2e-05, 0.9687, 0.1594, 0.9687, 0.1594, 0.9999, 7.217e-05, 0.9999, 7.251e-05, 7.164e-05, 0.1594, 7.24e-05, 0.1594, 0.03132, 7.236e-05, 0.03132, 7.236e-05, 0.03132, 0.1594, 0.03132, 0.1594, 0.06256, 7.225e-05, 0.06256, 7.225e-05, 0.06256, 0.1594, 0.06256, 0.1594, 0.09381, 7.213e-05, 0.09381, 7.213e-05, 0.09381, 0.1594, 0.09381, 0.1594, 0.1251, 7.206e-05, 0.1251, 7.206e-05, 0.1251, 0.1594, 0.1251, 0.1594, 0.1563, 7.2e-05, 0.1563, 7.2e-05, 0.1563, 0.1594, 0.1563, 0.1594, 0.1875, 7.194e-05, 0.1875, 7.194e-05, 0.1875, 0.1594, 0.1875, 0.1594, 0.2188, 7.189e-05, 0.2188, 7.189e-05, 0.2188, 0.1594, 0.2188, 0.1594, 0.25, 7.189e-05, 0.25, 7.189e-05, 0.25, 0.1594, 0.25, 0.1594, 0.2813, 7.185e-05, 0.2813, 7.185e-05, 0.2813, 0.1594, 0.2813, 0.1594, 0.3125, 7.183e-05, 0.3125, 7.183e-05, 0.3125, 0.1594, 0.3125, 0.1594, 0.3438, 7.183e-05, 0.3438, 7.183e-05, 0.3438, 0.1594, 0.3438, 0.1594, 0.375, 7.181e-05, 0.375, 7.181e-05, 0.375, 0.1594, 0.375, 0.1594, 0.4063, 7.181e-05, 0.4063, 7.181e-05, 0.4063, 0.1594, 0.4063, 0.1594, 0.4375, 7.177e-05, 0.4375, 7.177e-05, 0.4375, 0.1594, 0.4375, 0.1594, 0.4688, 7.177e-05, 0.4688, 7.177e-05, 0.4688, 0.1594, 0.4688, 0.1594, 0.5, 7.173e-05, 0.5, 7.173e-05, 0.5, 0.1594, 0.5, 0.1594, 0.5312, 7.172e-05, 0.5312, 7.172e-05, 0.5312, 0.1594, 0.5312, 0.1594, 0.5625, 7.172e-05, 0.5625, 7.172e-05, 0.5625, 0.1594, 0.5625, 0.1594, 0.5937, 7.168e-05, 0.5937, 7.168e-05, 0.5937, 0.1594, 0.5937, 0.1594, 0.625, 7.17e-05, 0.625, 7.17e-05, 0.625, 0.1594, 0.625, 0.1594, 0.6562, 7.164e-05, 0.6562, 7.164e-05, 0.6562, 0.1594, 0.6562, 0.1594, 0.6875, 7.164e-05, 0.6875, 7.164e-05, 0.6875, 0.1594, 0.6875, 0.1594, 0.7187, 7.164e-05, 0.7187, 7.164e-05, 0.7187, 0.1594, 0.7187, 0.1594, 0.75, 7.164e-05, 0.75, 0.4193, 0.03548, 0.3182, 0.1587, 0.3933, 0.01812, 0.195, 0.05758, 0.3182, 0.1587, 0.1776, 0.08356, 0.2171, 0.2819, 0.3182, 0.1587, 0.2431, 0.2993, 0.3182, 0.1587, 0.4588, 0.2338, 0.4414, 0.2598, 0.2431, 0.2993, 0.3182, 0.1587, 0.2719, 0.3112, 0.3933, 0.01812, 0.3182, 0.1587, 0.3645, 0.006167, 0.2719, 0.3112, 0.3182, 0.1587, 0.3026, 0.3173, 0.3645, 0.006167, 0.3182, 0.1587, 0.3338, 7.167e-05, 0.3026, 0.3173, 0.3182, 0.1587, 0.3338, 0.3173, 0.3338, 7.167e-05, 0.3182, 0.1587, 0.3026, 7.164e-05, 0.3338, 0.3173, 0.3182, 0.1587, 0.3645, 0.3112, 0.3026, 7.164e-05, 0.3182, 0.1587, 0.2719, 0.006167, 0.2719, 0.006167, 0.3182, 0.1587, 0.2431, 0.01812, 0.3645, 0.3112, 0.3182, 0.1587, 0.3933, 0.2993, 0.2431, 0.01812, 0.3182, 0.1587, 0.2171, 0.03548, 0.3933, 0.2993, 0.3182, 0.1587, 0.4193, 0.2819, 0.2171, 0.03548, 0.3182, 0.1587, 0.195, 0.05758, 0.4193, 0.2819, 0.3182, 0.1587, 0.4414, 0.2598, 0.1776, 0.08356, 0.3182, 0.1587, 0.1657, 0.1124, 0.4588, 0.2338, 0.3182, 0.1587, 0.4707, 0.205, 0.1657, 0.1124, 0.3182, 0.1587, 0.1596, 0.1431, 0.4707, 0.205, 0.3182, 0.1587, 0.4768, 0.1743, 0.4768, 0.1743, 0.3182, 0.1587, 0.4768, 0.1431, 0.1596, 0.1431, 0.3182, 0.1587, 0.1596, 0.1743, 0.4768, 0.1431, 0.3182, 0.1587, 0.4707, 0.1124, 0.1596, 0.1743, 0.3182, 0.1587, 0.1657, 0.205, 0.1657, 0.205, 0.3182, 0.1587, 0.1776, 0.2338, 0.4707, 0.1124, 0.3182, 0.1587, 0.4588, 0.08356, 0.1776, 0.2338, 0.3182, 0.1587, 0.195, 0.2598, 0.4588, 0.08356, 0.3182, 0.1587, 0.4414, 0.05758, 0.195, 0.2598, 0.3182, 0.1587, 0.2171, 0.2819, 0.4414, 0.05758, 0.3182, 0.1587, 0.4193, 0.03548])
me_cylinder_003.use_remesh_preserve_volume = False
me_cylinder_003.use_remesh_preserve_attributes = False
me_cylinder_003.use_mirror_vertex_groups = False
me_cylinder_003.update()

# ---- objects
ob_holder_construct = bpy.data.objects.new('Holder Construct', me_cube)
ob_lamp_construct = bpy.data.objects.new('Lamp Construct', me_cylinder_002)
ob_holder = bpy.data.objects.new('Holder', me_cube_001)
ob_lamp = bpy.data.objects.new('Lamp', me_cylinder_003)

# ---- transforms, parenting, visibility, modifiers, constraints
ob_holder_construct.location = (0.0, 0.0, 0.0)
ob_holder_construct.lineart.crease_threshold = 0.0
_m = ob_holder_construct.modifiers.new('Mirror', 'MIRROR')
_m = ob_holder_construct.modifiers.new('Subdivision', 'SUBSURF')
_m.uv_smooth = 'PRESERVE_CORNERS'
_m.levels = 5
_m.render_levels = 5
_m.show_only_control_edges = False
ob_lamp_construct.location = (0.0, 0.0, 0.0)
ob_lamp_construct.rotation_euler = (-0.0, 1.571, 0.0)
ob_lamp_construct.scale = (0.6283, 0.6283, 17.54)
ob_lamp_construct.lineart.crease_threshold = 0.0
_m = ob_lamp_construct.modifiers.new('Mirror', 'MIRROR')
_m.use_axis = (False, False, True)
_m = ob_lamp_construct.modifiers.new('Subdivision', 'SUBSURF')
_m.uv_smooth = 'PRESERVE_CORNERS'
_m.levels = 4
_m.render_levels = 4
_m.show_only_control_edges = False
ob_holder.location = (0.0, 0.0, 0.0)
ob_holder.lineart.crease_threshold = 0.0
_m = ob_holder.modifiers.new('Mirror', 'MIRROR')
_m = ob_holder.modifiers.new('Subdivision', 'SUBSURF')
_m.uv_smooth = 'PRESERVE_CORNERS'
_m.levels = 5
_m.render_levels = 5
_m.show_only_control_edges = False
ob_lamp.location = (0.0, 0.0, 0.0)
ob_lamp.rotation_euler = (-0.0, 1.571, 0.0)
ob_lamp.scale = (0.6283, 0.6283, 17.54)
ob_lamp.lineart.crease_threshold = 0.0
_m = ob_lamp.modifiers.new('Mirror', 'MIRROR')
_m.use_axis = (False, False, True)
_m = ob_lamp.modifiers.new('Subdivision', 'SUBSURF')
_m.uv_smooth = 'PRESERVE_CORNERS'
_m.levels = 4
_m.render_levels = 4
_m.show_only_control_edges = False

# ---- collection membership
scene.collection.objects.link(ob_holder_construct)
scene.collection.objects.link(ob_lamp_construct)
scene.collection.objects.link(ob_holder)
scene.collection.objects.link(ob_lamp)

# ---- scene / render settings (as saved in the file)
scene.frame_start = 1; scene.frame_end = 60; scene.frame_set(1)
scene.render.engine = 'CYCLES'
scene.render.fps = 30
scene.cycles.feature_set = 'EXPERIMENTAL'
scene.cycles.use_denoising = False
scene.cycles.samples = 512
scene.cycles.sampling_pattern = 'TABULATED_SOBOL'
scene.cycles.use_adaptive_sampling = False
scene.cycles.use_light_tree = False
scene.view_settings.view_transform = 'Filmic Log'
bpy.context.view_layer.update()

# ---- added for rendering (the .blend has no active camera and no usable light): camera, sun
cam_auto = bpy.data.cameras.new('AutoCamera')
cam_auto.lens = 50.0
cam_auto.sensor_width = 36.0
cam_auto.clip_end = 1000.0
ob_auto_camera = bpy.data.objects.new('AutoCamera', cam_auto)
scene.collection.objects.link(ob_auto_camera)
ob_auto_camera.location = (34.2566, -41.1079, 26.9811)
ob_auto_camera.rotation_euler = (1.09748, -7.21219e-08, 0.694738)
scene.camera = ob_auto_camera
light_auto_sun = bpy.data.lights.new('AutoSun', 'SUN')
light_auto_sun.energy = 3.0
light_auto_sun.angle = 0.0523599
ob_auto_sun = bpy.data.objects.new('AutoSun', light_auto_sun)
scene.collection.objects.link(ob_auto_sun)
ob_auto_sun.rotation_euler = (0.872665, 0.174533, 0.523599)
bpy.context.view_layer.update()
